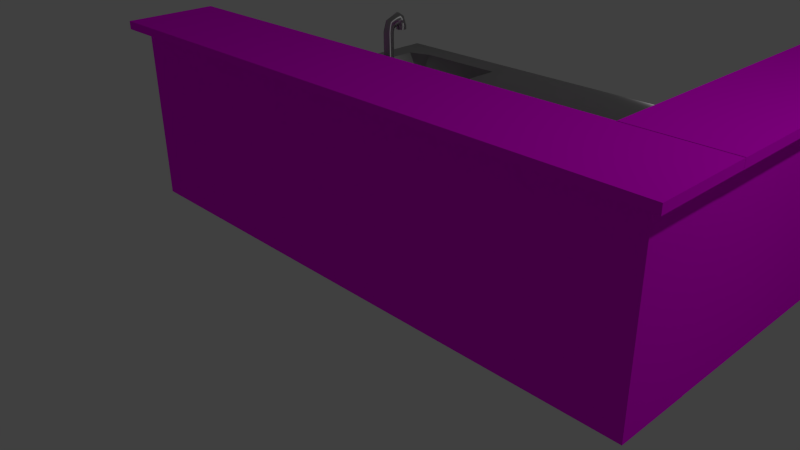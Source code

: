 # Source: counter.blend  (saved by Blender 2.72.0; exported with 4.5.12 LTS)
import bpy
from mathutils import Matrix  # noqa: F401  (used for matrix-valued properties, if any)

bpy.ops.wm.read_factory_settings(use_empty=True)
scene = bpy.context.scene
scene.name = 'Scene'

# ---- collections
col_collection_1 = bpy.data.collections.new('Collection 1'); scene.collection.children.link(col_collection_1)

# ---- images (referenced by path relative to the original .blend; pixels are not part of the script)
import os
ASSET_DIR = os.environ.get("B2B_ASSET_DIR", "")  # directory of the original .blend (textures are referenced by path, not embedded)
HERE = os.path.dirname(os.path.abspath(__file__))  # packed textures are extracted next to this script under _unpacked/

def load_image(name, relpath, width, height, colorspace="sRGB"):
    """Load a texture the original file referenced (path relative to the .blend, or extracted next to this script)."""
    p = next((c for c in (os.path.join(HERE, relpath), os.path.join(ASSET_DIR, relpath)) if relpath and os.path.exists(c)), "")
    if p:
        img = bpy.data.images.load(p, check_existing=True)
        img.name = name
    else:  # same state as the original file: an image datablock whose file is absent (Cycles renders it pink)
        img = bpy.data.images.new(name, width, height)
        img.source = "FILE"
        img.filepath = "//" + (relpath or name)
    img.colorspace_settings.name = colorspace
    return img
img_table_wood_jpg = load_image('table_wood.jpg', 'table_wood.jpg', 1024, 1024, 'sRGB')

# ---- materials (node trees are filled in below, after node groups)
mat_wood = bpy.data.materials.new('wood')
mat_wood.alpha_threshold = 0.0
mat_wood.roughness = 0.5
mat_sink = bpy.data.materials.new('sink')
mat_sink.alpha_threshold = 0.0
mat_sink.roughness = 0.5

# ---- material node trees
mat_wood.use_nodes = True; mat_wood.node_tree.nodes.clear()
_N = mat_wood.node_tree.nodes; _L = mat_wood.node_tree.links
n0 = _N.new('ShaderNodeOutputMaterial'); n0.name = 'Material Output'; n0.location = (339, 309)
n1 = _N.new('ShaderNodeTexImage'); n1.name = 'Image Texture'; n1.location = (-335, 321)
n1.width = 249
n1.image = img_table_wood_jpg
n2 = _N.new('ShaderNodeBsdfDiffuse'); n2.name = 'Diffuse BSDF'; n2.location = (139, 309)
n2.inputs[1].default_value = 1.0
_L.new(n2.outputs[0], n0.inputs[0])
_L.new(n1.outputs[0], n2.inputs[0])
n0.is_active_output = True
mat_sink.use_nodes = True; mat_sink.node_tree.nodes.clear()
_N = mat_sink.node_tree.nodes; _L = mat_sink.node_tree.links
n0 = _N.new('ShaderNodeOutputMaterial'); n0.name = 'Material Output'; n0.location = (300, 300)
n1 = _N.new('ShaderNodeBsdfAnisotropic'); n1.name = 'Anisotropic BSDF'; n1.location = (100, 300)
n1.distribution = 'GGX'
n1.inputs[0].default_value = (0.7, 0.7, 0.7, 1.0)
n1.inputs[1].default_value = 0.8944
n1.inputs[2].default_value = 0.9
_L.new(n1.outputs[0], n0.inputs[0])
n0.is_active_output = True

# ---- world
world_world = bpy.data.worlds.new('World'); scene.world = world_world
world_world.color = (0.05088, 0.05088, 0.05088)
world_world.use_sun_shadow = False
world_world.sun_shadow_jitter_overblur = 0.0
world_world.cycles.sampling_method = 'MANUAL'
world_world.cycles.sample_map_resolution = 256
world_world.light_settings.ao_factor = 0.2

# ---- cameras
cam_camera = bpy.data.cameras.new('Camera')
cam_camera.clip_end = 100.0
cam_camera.lens = 35.0
cam_camera.sensor_width = 32.0
cam_camera.sensor_height = 18.0
cam_camera.ortho_scale = 7.314
cam_camera.dof.focus_distance = 0.0

# ---- lights
light_lamp = bpy.data.lights.new('Lamp', 'POINT')
light_lamp.transmission_factor = 0.0
light_lamp.cutoff_distance = 30.0
light_lamp.energy = 100.0
light_lamp.shadow_buffer_clip_start = 1.001
light_lamp.shadow_soft_size = 0.1
light_lamp.shadow_maximum_resolution = 0.006
light_lamp.use_absolute_resolution = True
light_lamp.cycles.use_multiple_importance_sampling = False

# ---- meshes
me_cube_001 = bpy.data.meshes.new('Cube.001')
me_cube_001.from_pydata([(-7.614, -0.9121, 0.8001), (-7.769, -0.8743, 0.8354), (-7.604, -0.9106, 0.8005), (-7.75, -0.8713, 0.8362), (-7.594, -0.9094, 0.8018), (-7.73, -0.8688, 0.8387), (-7.583, -0.9084, 0.8038), (-7.709, -0.867, 0.8428), (-7.573, -0.9079, 0.8066), (-7.689, -0.8658, 0.8482), (-7.564, -0.9077, 0.8099), (-7.671, -0.8654, 0.8548), (-7.556, -0.9078, 0.8137), (-7.654, -0.8658, 0.8624), (-7.549, -0.9084, 0.8179), (-7.641, -0.8668, 0.8706), (-7.544, -0.9092, 0.8222), (-7.63, -0.8686, 0.8791), (-7.54, -0.9104, 0.8265), (-7.624, -0.871, 0.8876), (-7.539, -0.9119, 0.8306), (-7.621, -0.8739, 0.8959), (-7.539, -0.9136, 0.8345), (-7.622, -0.8772, 0.9034), (-7.542, -0.9154, 0.8378), (-7.628, -0.8809, 0.91), (-7.547, -0.9174, 0.8405), (-7.637, -0.8846, 0.9155), (-7.553, -0.9193, 0.8426), (-7.649, -0.8884, 0.9195), (-7.561, -0.9211, 0.8438), (-7.664, -0.8921, 0.922), (-7.57, -0.9228, 0.8443), (-7.682, -0.8955, 0.9228), (-7.58, -0.9243, 0.8438), (-7.702, -0.8985, 0.922), (-7.59, -0.9256, 0.8426), (-7.722, -0.9009, 0.9195), (-7.6, -0.9265, 0.8405), (-7.742, -0.9028, 0.9155), (-7.61, -0.9271, 0.8378), (-7.762, -0.9039, 0.91), (-7.62, -0.9273, 0.8345), (-7.781, -0.9043, 0.9034), (-7.628, -0.9271, 0.8306), (-7.797, -0.904, 0.8959), (-7.635, -0.9266, 0.8265), (-7.811, -0.903, 0.8876), (-7.64, -0.9257, 0.8222), (-7.821, -0.9012, 0.8791), (-7.643, -0.9245, 0.8179), (-7.828, -0.8988, 0.8706), (-7.645, -0.923, 0.8137), (-7.831, -0.8959, 0.8624), (-7.644, -0.9214, 0.8099), (-7.829, -0.8926, 0.8548), (-7.641, -0.9195, 0.8066), (-7.824, -0.8889, 0.8482), (-7.637, -0.9176, 0.8038), (-7.815, -0.8851, 0.8428), (-7.63, -0.9157, 0.8018), (-7.803, -0.8813, 0.8387), (-7.623, -0.9138, 0.8005), (-7.787, -0.8777, 0.8362), (-7.299, -0.9121, 0.8001), (-7.143, -0.8743, 0.8354), (-7.29, -0.9138, 0.8005), (-7.126, -0.8777, 0.8362), (-7.282, -0.9157, 0.8018), (-7.11, -0.8813, 0.8387), (-7.276, -0.9176, 0.8038), (-7.098, -0.8851, 0.8428), (-7.271, -0.9195, 0.8066), (-7.089, -0.8889, 0.8482), (-7.269, -0.9214, 0.8099), (-7.084, -0.8926, 0.8548), (-7.268, -0.923, 0.8137), (-7.082, -0.8959, 0.8624), (-7.27, -0.9245, 0.8179), (-7.085, -0.8988, 0.8706), (-7.273, -0.9257, 0.8222), (-7.092, -0.9012, 0.8791), (-7.278, -0.9266, 0.8265), (-7.102, -0.903, 0.8876), (-7.285, -0.9271, 0.8306), (-7.116, -0.904, 0.8959), (-7.293, -0.9273, 0.8345), (-7.132, -0.9043, 0.9034), (-7.303, -0.9271, 0.8378), (-7.151, -0.9039, 0.91), (-7.313, -0.9265, 0.8405), (-7.17, -0.9028, 0.9155), (-7.323, -0.9256, 0.8426), (-7.191, -0.9009, 0.9195), (-7.333, -0.9243, 0.8438), (-7.211, -0.8985, 0.922), (-7.343, -0.9228, 0.8443), (-7.231, -0.8955, 0.9228), (-7.352, -0.9211, 0.8438), (-7.248, -0.8921, 0.922), (-7.36, -0.9193, 0.8426), (-7.264, -0.8884, 0.9195), (-7.366, -0.9174, 0.8405), (-7.276, -0.8846, 0.9155), (-7.371, -0.9154, 0.8378), (-7.285, -0.8809, 0.91), (-7.373, -0.9136, 0.8345), (-7.291, -0.8772, 0.9034), (-7.374, -0.9119, 0.8306), (-7.292, -0.8739, 0.8959), (-7.373, -0.9104, 0.8265), (-7.289, -0.871, 0.8876), (-7.369, -0.9092, 0.8222), (-7.282, -0.8686, 0.8791), (-7.364, -0.9084, 0.8179), (-7.272, -0.8668, 0.8706), (-7.357, -0.9078, 0.8137), (-7.258, -0.8658, 0.8624), (-7.349, -0.9077, 0.8099), (-7.242, -0.8654, 0.8548), (-7.34, -0.9079, 0.8066), (-7.224, -0.8658, 0.8482), (-7.33, -0.9084, 0.8038), (-7.204, -0.867, 0.8428), (-7.319, -0.9094, 0.8018), (-7.183, -0.8688, 0.8387), (-7.309, -0.9106, 0.8005), (-7.163, -0.8713, 0.8362), (-7.466, -0.8879, 0.8161), (-7.466, -0.8879, 0.9407), (-7.443, -0.8884, 0.8161), (-7.443, -0.8884, 0.9407), (-7.421, -0.8897, 0.8161), (-7.421, -0.8897, 0.9407), (-7.401, -0.8919, 0.8161), (-7.401, -0.8919, 0.9407), (-7.383, -0.8949, 0.8161), (-7.383, -0.8949, 0.9407), (-7.369, -0.8985, 0.8161), (-7.369, -0.8985, 0.9407), (-7.358, -0.9026, 0.8161), (-7.358, -0.9026, 0.9407), (-7.351, -0.9071, 0.8161), (-7.351, -0.9071, 0.9407), (-7.349, -0.9118, 0.8161), (-7.349, -0.9118, 0.9407), (-7.351, -0.9164, 0.8161), (-7.351, -0.9164, 0.9407), (-7.358, -0.9209, 0.8161), (-7.358, -0.9209, 0.9407), (-7.369, -0.925, 0.8161), (-7.369, -0.925, 0.9407), (-7.383, -0.9286, 0.8161), (-7.383, -0.9286, 0.9407), (-7.401, -0.9316, 0.8161), (-7.401, -0.9316, 0.9407), (-7.421, -0.9338, 0.8161), (-7.421, -0.9338, 0.9407), (-7.443, -0.9352, 0.8161), (-7.443, -0.9352, 0.9407), (-7.466, -0.9356, 0.8161), (-7.466, -0.9356, 0.9407), (-7.489, -0.9352, 0.8161), (-7.489, -0.9352, 0.9407), (-7.511, -0.9338, 0.8161), (-7.511, -0.9338, 0.9407), (-7.531, -0.9316, 0.8161), (-7.531, -0.9316, 0.9407), (-7.549, -0.9286, 0.8161), (-7.549, -0.9286, 0.9407), (-7.563, -0.925, 0.8161), (-7.563, -0.925, 0.9407), (-7.574, -0.9209, 0.8161), (-7.574, -0.9209, 0.9407), (-7.581, -0.9164, 0.8161), (-7.581, -0.9164, 0.9407), (-7.583, -0.9118, 0.8161), (-7.583, -0.9118, 0.9407), (-7.581, -0.9071, 0.8161), (-7.581, -0.9071, 0.9407), (-7.574, -0.9026, 0.8161), (-7.574, -0.9026, 0.9407), (-7.563, -0.8985, 0.8161), (-7.563, -0.8985, 0.9407), (-7.549, -0.8949, 0.8161), (-7.549, -0.8949, 0.9407), (-7.531, -0.8919, 0.8161), (-7.531, -0.8919, 0.9407), (-7.511, -0.8897, 0.8161), (-7.511, -0.8897, 0.9407), (-7.489, -0.8884, 0.8161), (-7.489, -0.8884, 0.9407), (-7.466, -0.8879, 1.272), (-7.443, -0.8884, 1.272), (-7.421, -0.8897, 1.272), (-7.401, -0.8919, 1.272), (-7.383, -0.8949, 1.272), (-7.369, -0.8985, 1.272), (-7.358, -0.9026, 1.272), (-7.351, -0.9071, 1.272), (-7.349, -0.9118, 1.272), (-7.351, -0.9164, 1.272), (-7.358, -0.9209, 1.272), (-7.369, -0.925, 1.272), (-7.383, -0.9286, 1.272), (-7.401, -0.9316, 1.272), (-7.421, -0.9338, 1.272), (-7.443, -0.9352, 1.272), (-7.466, -0.9356, 1.272), (-7.489, -0.9352, 1.272), (-7.511, -0.9338, 1.272), (-7.531, -0.9316, 1.272), (-7.549, -0.9286, 1.272), (-7.563, -0.925, 1.272), (-7.574, -0.9209, 1.272), (-7.581, -0.9164, 1.272), (-7.583, -0.9118, 1.272), (-7.581, -0.9071, 1.272), (-7.574, -0.9026, 1.272), (-7.563, -0.8985, 1.272), (-7.549, -0.8949, 1.272), (-7.531, -0.8919, 1.272), (-7.511, -0.8897, 1.272), (-7.489, -0.8884, 1.272), (-7.466, -0.8842, 1.296), (-7.443, -0.8845, 1.297), (-7.421, -0.8855, 1.299), (-7.401, -0.887, 1.303), (-7.383, -0.8891, 1.309), (-7.369, -0.8916, 1.316), (-7.358, -0.8944, 1.323), (-7.351, -0.8975, 1.332), (-7.349, -0.9007, 1.341), (-7.351, -0.904, 1.349), (-7.358, -0.9071, 1.358), (-7.369, -0.9099, 1.366), (-7.383, -0.9124, 1.372), (-7.401, -0.9145, 1.378), (-7.421, -0.916, 1.382), (-7.443, -0.9169, 1.385), (-7.466, -0.9172, 1.386), (-7.489, -0.9169, 1.385), (-7.511, -0.916, 1.382), (-7.531, -0.9145, 1.378), (-7.549, -0.9124, 1.372), (-7.563, -0.9099, 1.366), (-7.574, -0.9071, 1.358), (-7.581, -0.904, 1.349), (-7.583, -0.9007, 1.341), (-7.581, -0.8975, 1.332), (-7.574, -0.8944, 1.323), (-7.563, -0.8916, 1.316), (-7.549, -0.8891, 1.309), (-7.531, -0.887, 1.303), (-7.511, -0.8855, 1.299), (-7.489, -0.8845, 1.297), (-7.466, -0.8567, 1.317), (-7.443, -0.8566, 1.318), (-7.421, -0.8565, 1.321), (-7.401, -0.8563, 1.327), (-7.383, -0.856, 1.335), (-7.369, -0.8557, 1.344), (-7.358, -0.8553, 1.355), (-7.351, -0.8549, 1.367), (-7.349, -0.8545, 1.379), (-7.351, -0.8541, 1.391), (-7.358, -0.8537, 1.402), (-7.369, -0.8533, 1.413), (-7.383, -0.853, 1.423), (-7.401, -0.8527, 1.43), (-7.421, -0.8525, 1.436), (-7.443, -0.8524, 1.44), (-7.466, -0.8523, 1.441), (-7.489, -0.8524, 1.44), (-7.511, -0.8525, 1.436), (-7.531, -0.8527, 1.43), (-7.549, -0.853, 1.423), (-7.563, -0.8533, 1.413), (-7.574, -0.8537, 1.402), (-7.581, -0.8541, 1.391), (-7.583, -0.8545, 1.379), (-7.581, -0.8549, 1.367), (-7.574, -0.8553, 1.355), (-7.563, -0.8557, 1.344), (-7.549, -0.856, 1.335), (-7.531, -0.8563, 1.327), (-7.511, -0.8565, 1.321), (-7.489, -0.8566, 1.318), (-7.466, -0.856, 1.312), (-7.443, -0.8557, 1.313), (-7.421, -0.8547, 1.316), (-7.401, -0.8533, 1.32), (-7.383, -0.8513, 1.326), (-7.369, -0.8488, 1.333), (-7.358, -0.8461, 1.341), (-7.351, -0.8431, 1.35), (-7.349, -0.8399, 1.359), (-7.351, -0.8368, 1.368), (-7.358, -0.8338, 1.376), (-7.369, -0.831, 1.384), (-7.383, -0.8286, 1.391), (-7.401, -0.8266, 1.397), (-7.421, -0.8251, 1.401), (-7.443, -0.8242, 1.404), (-7.466, -0.8239, 1.405), (-7.489, -0.8242, 1.404), (-7.511, -0.8251, 1.401), (-7.531, -0.8266, 1.397), (-7.549, -0.8286, 1.391), (-7.563, -0.831, 1.384), (-7.574, -0.8338, 1.376), (-7.581, -0.8368, 1.368), (-7.583, -0.8399, 1.359), (-7.581, -0.8431, 1.35), (-7.574, -0.8461, 1.341), (-7.563, -0.8488, 1.333), (-7.549, -0.8513, 1.326), (-7.531, -0.8533, 1.32), (-7.511, -0.8547, 1.316), (-7.489, -0.8557, 1.313), (-7.466, -0.8547, 1.293), (-7.443, -0.8542, 1.293), (-7.421, -0.8529, 1.294), (-7.401, -0.8507, 1.294), (-7.383, -0.8477, 1.295), (-7.369, -0.8441, 1.295), (-7.358, -0.84, 1.296), (-7.351, -0.8356, 1.297), (-7.349, -0.8309, 1.298), (-7.351, -0.8263, 1.299), (-7.358, -0.8218, 1.3), (-7.369, -0.8177, 1.301), (-7.383, -0.8141, 1.301), (-7.401, -0.8111, 1.302), (-7.421, -0.8089, 1.302), (-7.443, -0.8076, 1.303), (-7.466, -0.8071, 1.303), (-7.489, -0.8076, 1.303), (-7.511, -0.8089, 1.302), (-7.531, -0.8111, 1.302), (-7.549, -0.8141, 1.301), (-7.563, -0.8177, 1.301), (-7.574, -0.8218, 1.3), (-7.581, -0.8263, 1.299), (-7.583, -0.8309, 1.298), (-7.581, -0.8356, 1.297), (-7.574, -0.84, 1.296), (-7.563, -0.8441, 1.295), (-7.549, -0.8477, 1.295), (-7.531, -0.8507, 1.294), (-7.511, -0.8529, 1.294), (-7.489, -0.8542, 1.293), (-7.466, -0.8548, 1.273), (-7.443, -0.8543, 1.273), (-7.421, -0.853, 1.273), (-7.401, -0.8508, 1.273), (-7.383, -0.8478, 1.273), (-7.369, -0.8442, 1.273), (-7.358, -0.84, 1.273), (-7.351, -0.8356, 1.273), (-7.349, -0.8309, 1.272), (-7.351, -0.8263, 1.272), (-7.358, -0.8218, 1.272), (-7.369, -0.8177, 1.272), (-7.383, -0.814, 1.272), (-7.401, -0.8111, 1.272), (-7.421, -0.8089, 1.272), (-7.443, -0.8075, 1.272), (-7.466, -0.8071, 1.272), (-7.489, -0.8075, 1.272), (-7.511, -0.8089, 1.272), (-7.531, -0.8111, 1.272), (-7.549, -0.814, 1.272), (-7.563, -0.8177, 1.272), (-7.574, -0.8218, 1.272), (-7.581, -0.8263, 1.272), (-7.583, -0.8309, 1.272), (-7.581, -0.8356, 1.273), (-7.574, -0.84, 1.273), (-7.563, -0.8442, 1.273), (-7.549, -0.8478, 1.273), (-7.531, -0.8508, 1.273), (-7.511, -0.853, 1.273), (-7.489, -0.8543, 1.273), (-9.259, -0.9969, 0.8147), (-0.8644, -0.9969, 0.8147), (-9.259, -0.3692, 0.8147), (-0.8644, -0.3692, 0.8147), (-9.259, -0.6831, 0.8147), (-5.062, -0.9969, 0.8147), (-0.8644, -0.6831, 0.8147), (-5.062, -0.3692, 0.8147), (-5.062, -0.6831, 0.8147), (-9.259, -0.84, 0.8147), (-2.963, -0.9969, 0.8147), (-0.8644, -0.5261, 0.8147), (-7.16, -0.3692, 0.8147), (-9.259, -0.5261, 0.8147), (-7.16, -0.9969, 0.8147), (-0.8644, -0.84, 0.8147), (-2.963, -0.3692, 0.8147), (-5.062, -0.5261, 0.8147), (-5.062, -0.84, 0.8147), (-7.006, -0.6831, 0.5378), (-2.963, -0.6831, 0.8147), (-2.963, -0.5261, 0.8147), (-7.006, -0.5131, 0.5378), (-7.006, -0.853, 0.5378), (-2.963, -0.84, 0.8147), (-9.259, -0.9184, 0.8147), (-1.914, -0.9969, 0.8147), (-0.8644, -0.4477, 0.8147), (-8.21, -0.3692, 0.8147), (-9.259, -0.6046, 0.8147), (-6.111, -0.9969, 0.8147), (-0.8644, -0.7615, 0.8147), (-4.012, -0.3692, 0.8147), (-5.062, -0.4477, 0.8147), (-5.062, -0.7615, 0.8147), (-8.451, -0.6831, 0.5378), (-4.012, -0.6831, 0.8147), (-9.259, -0.7615, 0.8147), (-4.012, -0.9969, 0.8147), (-0.8644, -0.6046, 0.8147), (-6.111, -0.3692, 0.8147), (-9.259, -0.4477, 0.8147), (-8.21, -0.9969, 0.8147), (-0.8644, -0.9184, 0.8147), (-1.914, -0.3692, 0.8147), (-5.062, -0.6046, 0.8147), (-5.062, -0.9184, 0.8147), (-6.111, -0.6831, 0.8147), (-1.914, -0.6831, 0.8147), (-2.963, -0.4477, 0.8147), (-2.963, -0.6046, 0.8147), (-4.012, -0.5261, 0.8147), (-1.914, -0.5261, 0.8147), (-7.16, -0.4477, 0.8147), (-7.006, -0.5981, 0.5378), (-8.451, -0.5131, 0.5378), (-6.111, -0.5261, 0.8147), (-7.006, -0.7681, 0.5378), (-7.16, -0.9184, 0.8147), (-8.451, -0.853, 0.5378), (-6.111, -0.84, 0.8147), (-2.963, -0.7615, 0.8147), (-2.963, -0.9184, 0.8147), (-4.012, -0.84, 0.8147), (-1.914, -0.84, 0.8147), (-1.914, -0.4477, 0.8147), (-6.111, -0.4477, 0.8147), (-6.111, -0.7615, 0.8147), (-1.914, -0.7615, 0.8147), (-4.012, -0.4477, 0.8147), (-4.012, -0.6046, 0.8147), (-1.914, -0.6046, 0.8147), (-8.21, -0.4477, 0.8147), (-8.451, -0.5981, 0.5378), (-6.111, -0.6046, 0.8147), (-8.451, -0.7681, 0.5378), (-8.21, -0.9184, 0.8147), (-6.111, -0.9184, 0.8147), (-4.012, -0.7615, 0.8147), (-4.012, -0.9184, 0.8147), (-1.914, -0.9184, 0.8147), (-9.259, -0.9577, 0.8147), (-1.389, -0.9969, 0.8147), (-0.8644, -0.4085, 0.8147), (-8.734, -0.3692, 0.8147), (-9.259, -0.6438, 0.8147), (-5.586, -0.9969, 0.8147), (-0.8644, -0.7223, 0.8147), (-4.537, -0.3692, 0.8147), (-5.062, -0.4085, 0.8147), (-5.062, -0.7223, 0.8147), (-8.734, -0.6831, 0.8147), (-4.537, -0.6831, 0.8147), (-9.259, -0.8007, 0.8147), (-3.488, -0.9969, 0.8147), (-0.8644, -0.5654, 0.8147), (-6.636, -0.3692, 0.8147), (-9.259, -0.4869, 0.8147), (-7.685, -0.9969, 0.8147), (-0.8644, -0.8792, 0.8147), (-2.438, -0.3692, 0.8147), (-5.062, -0.5654, 0.8147), (-5.062, -0.8792, 0.8147), (-6.396, -0.6831, 0.5378), (-2.438, -0.6831, 0.8147), (-2.963, -0.4085, 0.8147), (-2.963, -0.5654, 0.8147), (-4.537, -0.5261, 0.8147), (-2.438, -0.5261, 0.8147), (-7.16, -0.4085, 0.8147), (-7.006, -0.5556, 0.5378), (-8.734, -0.5261, 0.8147), (-6.396, -0.5131, 0.5378), (-7.006, -0.7256, 0.5378), (-7.16, -0.8792, 0.8147), (-8.734, -0.84, 0.8147), (-6.396, -0.853, 0.5378), (-2.963, -0.7223, 0.8147), (-2.963, -0.8792, 0.8147), (-4.537, -0.84, 0.8147), (-2.438, -0.84, 0.8147), (-9.259, -0.8792, 0.8147), (-2.438, -0.9969, 0.8147), (-0.8644, -0.4869, 0.8147), (-7.685, -0.3692, 0.8147), (-9.259, -0.5654, 0.8147), (-6.636, -0.9969, 0.8147), (-0.8644, -0.8007, 0.8147), (-3.488, -0.3692, 0.8147), (-5.062, -0.4869, 0.8147), (-5.062, -0.8007, 0.8147), (-7.839, -0.6831, 0.5378), (-3.488, -0.6831, 0.8147), (-9.259, -0.7223, 0.8147), (-4.537, -0.9969, 0.8147), (-0.8644, -0.6438, 0.8147), (-5.586, -0.3692, 0.8147), (-9.259, -0.4085, 0.8147), (-8.734, -0.9969, 0.8147), (-0.8644, -0.9577, 0.8147), (-1.389, -0.3692, 0.8147), (-5.062, -0.6438, 0.8147), (-5.062, -0.9577, 0.8147), (-5.586, -0.6831, 0.8147), (-1.389, -0.6831, 0.8147), (-2.963, -0.4869, 0.8147), (-2.963, -0.6438, 0.8147), (-3.488, -0.5261, 0.8147), (-1.389, -0.5261, 0.8147), (-7.16, -0.4869, 0.8147), (-7.006, -0.6406, 0.5378), (-7.839, -0.5131, 0.5378), (-5.586, -0.5261, 0.8147), (-7.006, -0.8105, 0.5378), (-7.16, -0.9577, 0.8147), (-7.839, -0.853, 0.5378), (-5.586, -0.84, 0.8147), (-2.963, -0.8007, 0.8147), (-2.963, -0.9577, 0.8147), (-3.488, -0.84, 0.8147), (-1.389, -0.84, 0.8147), (-1.914, -0.4085, 0.8147), (-1.914, -0.4869, 0.8147), (-2.438, -0.4477, 0.8147), (-1.389, -0.4477, 0.8147), (-6.111, -0.4085, 0.8147), (-6.111, -0.4869, 0.8147), (-6.636, -0.4477, 0.8147), (-5.586, -0.4477, 0.8147), (-6.111, -0.7223, 0.8147), (-6.111, -0.8007, 0.8147), (-6.396, -0.7681, 0.5378), (-5.586, -0.7615, 0.8147), (-1.914, -0.7223, 0.8147), (-1.914, -0.8007, 0.8147), (-2.438, -0.7615, 0.8147), (-1.389, -0.7615, 0.8147), (-4.012, -0.4085, 0.8147), (-4.012, -0.4869, 0.8147), (-4.537, -0.4477, 0.8147), (-3.488, -0.4477, 0.8147), (-4.012, -0.5654, 0.8147), (-4.012, -0.6438, 0.8147), (-4.537, -0.6046, 0.8147), (-3.488, -0.6046, 0.8147), (-1.914, -0.5654, 0.8147), (-1.914, -0.6438, 0.8147), (-2.438, -0.6046, 0.8147), (-1.389, -0.6046, 0.8147), (-8.21, -0.4085, 0.8147), (-8.21, -0.4869, 0.8147), (-8.734, -0.4477, 0.8147), (-7.685, -0.4477, 0.8147), (-8.451, -0.5556, 0.5378), (-8.451, -0.6406, 0.5378), (-8.734, -0.6046, 0.8147), (-7.839, -0.5981, 0.5378), (-6.111, -0.5654, 0.8147), (-6.111, -0.6438, 0.8147), (-6.396, -0.5981, 0.5378), (-5.586, -0.6046, 0.8147), (-8.451, -0.7256, 0.5378), (-8.451, -0.8105, 0.5378), (-8.734, -0.7615, 0.8147), (-7.839, -0.7681, 0.5378), (-8.21, -0.8792, 0.8147), (-8.21, -0.9577, 0.8147), (-8.734, -0.9184, 0.8147), (-7.685, -0.9184, 0.8147), (-6.111, -0.8792, 0.8147), (-6.111, -0.9577, 0.8147), (-6.636, -0.9184, 0.8147), (-5.586, -0.9184, 0.8147), (-4.012, -0.7223, 0.8147), (-4.012, -0.8007, 0.8147), (-4.537, -0.7615, 0.8147), (-3.488, -0.7615, 0.8147), (-4.012, -0.8792, 0.8147), (-4.012, -0.9577, 0.8147), (-4.537, -0.9184, 0.8147), (-3.488, -0.9184, 0.8147), (-1.914, -0.8792, 0.8147), (-1.914, -0.9577, 0.8147), (-2.438, -0.9184, 0.8147), (-1.389, -0.9184, 0.8147), (-1.389, -0.4085, 0.8147), (-5.586, -0.4085, 0.8147), (-5.586, -0.7223, 0.8147), (-1.389, -0.7223, 0.8147), (-3.488, -0.4085, 0.8147), (-3.488, -0.5654, 0.8147), (-1.389, -0.5654, 0.8147), (-7.685, -0.4085, 0.8147), (-7.839, -0.5556, 0.5378), (-5.586, -0.5654, 0.8147), (-7.839, -0.7256, 0.5378), (-7.685, -0.8792, 0.8147), (-5.586, -0.8792, 0.8147), (-3.488, -0.7223, 0.8147), (-3.488, -0.8792, 0.8147), (-1.389, -0.8792, 0.8147), (-2.438, -0.4085, 0.8147), (-2.438, -0.4869, 0.8147), (-1.389, -0.4869, 0.8147), (-6.636, -0.4085, 0.8147), (-6.636, -0.4869, 0.8147), (-5.586, -0.4869, 0.8147), (-6.396, -0.7256, 0.5378), (-6.396, -0.8105, 0.5378), (-5.586, -0.8007, 0.8147), (-2.438, -0.7223, 0.8147), (-2.438, -0.8007, 0.8147), (-1.389, -0.8007, 0.8147), (-4.537, -0.4085, 0.8147), (-4.537, -0.4869, 0.8147), (-3.488, -0.4869, 0.8147), (-4.537, -0.5654, 0.8147), (-4.537, -0.6438, 0.8147), (-3.488, -0.6438, 0.8147), (-2.438, -0.5654, 0.8147), (-2.438, -0.6438, 0.8147), (-1.389, -0.6438, 0.8147), (-8.734, -0.4085, 0.8147), (-8.734, -0.4869, 0.8147), (-7.685, -0.4869, 0.8147), (-8.734, -0.5654, 0.8147), (-8.734, -0.6438, 0.8147), (-7.839, -0.6406, 0.5378), (-6.396, -0.5556, 0.5378), (-6.396, -0.6406, 0.5378), (-5.586, -0.6438, 0.8147), (-8.734, -0.7223, 0.8147), (-8.734, -0.8007, 0.8147), (-7.839, -0.8105, 0.5378), (-8.734, -0.8792, 0.8147), (-8.734, -0.9577, 0.8147), (-7.685, -0.9577, 0.8147), (-6.636, -0.8792, 0.8147), (-6.636, -0.9577, 0.8147), (-5.586, -0.9577, 0.8147), (-4.537, -0.7223, 0.8147), (-4.537, -0.8007, 0.8147), (-3.488, -0.8007, 0.8147), (-4.537, -0.8792, 0.8147), (-4.537, -0.9577, 0.8147), (-3.488, -0.9577, 0.8147), (-2.438, -0.8792, 0.8147), (-2.438, -0.9577, 0.8147), (-1.389, -0.9577, 0.8147), (1.352, -1.464, 0.9778), (-14.69, -1.464, 0.9778), (-14.69, -0.9542, 0.9778), (1.352, -0.9542, 0.9778), (1.352, -1.464, 1.069), (-14.69, -1.464, 1.069), (-14.69, -0.9542, 1.069), (1.352, -0.9542, 1.069), (-1.14, -0.9576, 0.9778), (-1.14, 1.008, 0.9778), (1.357, 1.008, 0.9778), (1.357, -0.9576, 0.9778), (-1.14, -0.9576, 1.069), (-1.14, 1.008, 1.069), (1.357, 1.008, 1.069), (1.357, -0.9576, 1.069), (1.005, -1.392, -1.0), (-14.29, -1.392, -1.0), (-14.29, -0.9844, -1.0), (1.005, -0.9844, -1.0), (1.005, -1.392, 1.0), (-14.29, -1.392, 1.0), (-14.29, -0.9844, 1.0), (1.005, -0.9844, 1.0), (-1.0, -1.0, -1.0), (-1.0, 1.0, -1.0), (1.0, 1.0, -1.0), (1.0, -1.0, -1.0), (-1.0, -1.0, 1.0), (-1.0, 1.0, 1.0), (1.0, 1.0, 1.0), (1.0, -1.0, 1.0)], [], [(0, 1, 3, 2), (2, 3, 5, 4), (4, 5, 7, 6), (6, 7, 9, 8), (8, 9, 11, 10), (10, 11, 13, 12), (12, 13, 15, 14), (14, 15, 17, 16), (16, 17, 19, 18), (18, 19, 21, 20), (20, 21, 23, 22), (22, 23, 25, 24), (24, 25, 27, 26), (26, 27, 29, 28), (28, 29, 31, 30), (30, 31, 33, 32), (32, 33, 35, 34), (34, 35, 37, 36), (36, 37, 39, 38), (38, 39, 41, 40), (40, 41, 43, 42), (42, 43, 45, 44), (44, 45, 47, 46), (46, 47, 49, 48), (48, 49, 51, 50), (50, 51, 53, 52), (52, 53, 55, 54), (54, 55, 57, 56), (56, 57, 59, 58), (58, 59, 61, 60), (3, 1, 63, 61, 59, 57, 55, 53, 51, 49, 47, 45, 43, 41, 39, 37, 35, 33, 31, 29, 27, 25, 23, 21, 19, 17, 15, 13, 11, 9, 7, 5), (62, 63, 1, 0), (60, 61, 63, 62), (64, 65, 67, 66), (66, 67, 69, 68), (68, 69, 71, 70), (70, 71, 73, 72), (72, 73, 75, 74), (74, 75, 77, 76), (76, 77, 79, 78), (78, 79, 81, 80), (80, 81, 83, 82), (82, 83, 85, 84), (84, 85, 87, 86), (86, 87, 89, 88), (88, 89, 91, 90), (90, 91, 93, 92), (92, 93, 95, 94), (94, 95, 97, 96), (96, 97, 99, 98), (98, 99, 101, 100), (100, 101, 103, 102), (102, 103, 105, 104), (104, 105, 107, 106), (106, 107, 109, 108), (108, 109, 111, 110), (110, 111, 113, 112), (112, 113, 115, 114), (114, 115, 117, 116), (116, 117, 119, 118), (118, 119, 121, 120), (120, 121, 123, 122), (122, 123, 125, 124), (67, 65, 127, 125, 123, 121, 119, 117, 115, 113, 111, 109, 107, 105, 103, 101, 99, 97, 95, 93, 91, 89, 87, 85, 83, 81, 79, 77, 75, 73, 71, 69), (126, 127, 65, 64), (124, 125, 127, 126), (128, 129, 131, 130), (130, 131, 133, 132), (132, 133, 135, 134), (134, 135, 137, 136), (136, 137, 139, 138), (138, 139, 141, 140), (140, 141, 143, 142), (142, 143, 145, 144), (144, 145, 147, 146), (146, 147, 149, 148), (148, 149, 151, 150), (150, 151, 153, 152), (152, 153, 155, 154), (154, 155, 157, 156), (156, 157, 159, 158), (158, 159, 161, 160), (160, 161, 163, 162), (162, 163, 165, 164), (164, 165, 167, 166), (166, 167, 169, 168), (168, 169, 171, 170), (170, 171, 173, 172), (172, 173, 175, 174), (174, 175, 177, 176), (176, 177, 179, 178), (178, 179, 181, 180), (180, 181, 183, 182), (182, 183, 185, 184), (184, 185, 187, 186), (186, 187, 189, 188), (167, 165, 210, 211), (190, 191, 129, 128), (188, 189, 191, 190), (189, 187, 221, 222), (131, 129, 192, 193), (145, 143, 199, 200), (173, 171, 213, 214), (151, 149, 202, 203), (179, 177, 216, 217), (135, 133, 194, 195), (157, 155, 205, 206), (185, 183, 219, 220), (163, 161, 208, 209), (141, 139, 197, 198), (191, 189, 222, 223), (169, 167, 211, 212), (147, 145, 200, 201), (175, 173, 214, 215), (153, 151, 203, 204), (181, 179, 217, 218), (137, 135, 195, 196), (159, 157, 206, 207), (187, 185, 220, 221), (165, 163, 209, 210), (143, 141, 198, 199), (129, 191, 223, 192), (171, 169, 212, 213), (149, 147, 201, 202), (177, 175, 215, 216), (133, 131, 193, 194), (155, 153, 204, 205), (183, 181, 218, 219), (139, 137, 196, 197), (161, 159, 207, 208), (219, 218, 250, 251), (197, 196, 228, 229), (208, 207, 239, 240), (217, 216, 248, 249), (195, 194, 226, 227), (206, 205, 237, 238), (215, 214, 246, 247), (193, 192, 224, 225), (204, 203, 235, 236), (192, 223, 255, 224), (213, 212, 244, 245), (202, 201, 233, 234), (222, 221, 253, 254), (211, 210, 242, 243), (200, 199, 231, 232), (220, 219, 251, 252), (209, 208, 240, 241), (198, 197, 229, 230), (218, 217, 249, 250), (196, 195, 227, 228), (207, 206, 238, 239), (216, 215, 247, 248), (194, 193, 225, 226), (205, 204, 236, 237), (214, 213, 245, 246), (203, 202, 234, 235), (223, 222, 254, 255), (212, 211, 243, 244), (201, 200, 232, 233), (221, 220, 252, 253), (210, 209, 241, 242), (199, 198, 230, 231), (253, 252, 284, 285), (242, 241, 273, 274), (231, 230, 262, 263), (251, 250, 282, 283), (229, 228, 260, 261), (240, 239, 271, 272), (249, 248, 280, 281), (227, 226, 258, 259), (238, 237, 269, 270), (247, 246, 278, 279), (225, 224, 256, 257), (236, 235, 267, 268), (224, 255, 287, 256), (245, 244, 276, 277), (234, 233, 265, 266), (254, 253, 285, 286), (243, 242, 274, 275), (232, 231, 263, 264), (252, 251, 283, 284), (241, 240, 272, 273), (230, 229, 261, 262), (250, 249, 281, 282), (228, 227, 259, 260), (239, 238, 270, 271), (248, 247, 279, 280), (226, 225, 257, 258), (237, 236, 268, 269), (246, 245, 277, 278), (235, 234, 266, 267), (255, 254, 286, 287), (244, 243, 275, 276), (233, 232, 264, 265), (287, 286, 318, 319), (276, 275, 307, 308), (265, 264, 296, 297), (285, 284, 316, 317), (274, 273, 305, 306), (263, 262, 294, 295), (283, 282, 314, 315), (261, 260, 292, 293), (272, 271, 303, 304), (281, 280, 312, 313), (259, 258, 290, 291), (270, 269, 301, 302), (279, 278, 310, 311), (257, 256, 288, 289), (268, 267, 299, 300), (256, 287, 319, 288), (277, 276, 308, 309), (266, 265, 297, 298), (286, 285, 317, 318), (275, 274, 306, 307), (264, 263, 295, 296), (284, 283, 315, 316), (273, 272, 304, 305), (262, 261, 293, 294), (282, 281, 313, 314), (260, 259, 291, 292), (271, 270, 302, 303), (280, 279, 311, 312), (258, 257, 289, 290), (269, 268, 300, 301), (278, 277, 309, 310), (267, 266, 298, 299), (310, 309, 341, 342), (299, 298, 330, 331), (319, 318, 350, 351), (308, 307, 339, 340), (297, 296, 328, 329), (317, 316, 348, 349), (306, 305, 337, 338), (295, 294, 326, 327), (315, 314, 346, 347), (293, 292, 324, 325), (304, 303, 335, 336), (313, 312, 344, 345), (291, 290, 322, 323), (302, 301, 333, 334), (311, 310, 342, 343), (289, 288, 320, 321), (300, 299, 331, 332), (288, 319, 351, 320), (309, 308, 340, 341), (298, 297, 329, 330), (318, 317, 349, 350), (307, 306, 338, 339), (296, 295, 327, 328), (316, 315, 347, 348), (305, 304, 336, 337), (294, 293, 325, 326), (314, 313, 345, 346), (292, 291, 323, 324), (303, 302, 334, 335), (312, 311, 343, 344), (290, 289, 321, 322), (301, 300, 332, 333), (344, 343, 375, 376), (322, 321, 353, 354), (333, 332, 364, 365), (342, 341, 373, 374), (331, 330, 362, 363), (351, 350, 382, 383), (340, 339, 371, 372), (329, 328, 360, 361), (349, 348, 380, 381), (338, 337, 369, 370), (327, 326, 358, 359), (347, 346, 378, 379), (325, 324, 356, 357), (336, 335, 367, 368), (345, 344, 376, 377), (323, 322, 354, 355), (334, 333, 365, 366), (343, 342, 374, 375), (321, 320, 352, 353), (332, 331, 363, 364), (320, 351, 383, 352), (341, 340, 372, 373), (330, 329, 361, 362), (350, 349, 381, 382), (339, 338, 370, 371), (328, 327, 359, 360), (348, 347, 379, 380), (337, 336, 368, 369), (326, 325, 357, 358), (346, 345, 377, 378), (324, 323, 355, 356), (335, 334, 366, 367), (609, 467, 387, 524), (610, 473, 391, 520), (611, 474, 392, 527), (612, 471, 390, 528), (613, 489, 400, 512), (614, 490, 405, 531), (615, 479, 395, 532), (616, 493, 396, 508), (617, 494, 406, 535), (618, 485, 401, 536), (619, 497, 403, 515), (620, 498, 407, 539), (621, 486, 402, 540), (622, 501, 404, 516), (623, 502, 408, 543), (624, 483, 399, 544), (625, 545, 428, 484), (626, 546, 449, 547), (627, 507, 411, 548), (628, 549, 424, 480), (629, 550, 450, 551), (630, 513, 417, 552), (631, 553, 431, 487), (632, 554, 451, 555), (633, 514, 418, 556), (634, 557, 432, 488), (635, 558, 452, 559), (636, 511, 415, 560), (637, 561, 416, 472), (638, 562, 453, 563), (639, 529, 433, 564), (640, 565, 435, 491), (641, 566, 454, 567), (642, 530, 434, 568), (643, 569, 436, 492), (644, 570, 455, 571), (645, 519, 423, 572), (646, 573, 412, 468), (647, 574, 456, 575), (648, 533, 437, 576), (649, 577, 439, 495), (650, 578, 457, 579), (651, 534, 438, 580), (652, 581, 440, 496), (653, 582, 458, 583), (654, 525, 429, 584), (655, 585, 419, 475), (656, 586, 459, 587), (657, 537, 441, 588), (658, 589, 443, 499), (659, 590, 460, 591), (660, 538, 442, 592), (661, 593, 444, 500), (662, 594, 461, 595), (663, 526, 430, 596), (664, 597, 420, 476), (665, 598, 462, 599), (666, 541, 445, 600), (667, 601, 447, 503), (668, 602, 463, 603), (669, 542, 446, 604), (670, 605, 448, 504), (671, 606, 464, 607), (672, 523, 427, 608), (545, 609, 524, 428), (449, 548, 609, 545), (548, 411, 467, 609), (549, 610, 520, 424), (450, 552, 610, 549), (552, 417, 473, 610), (553, 611, 527, 431), (451, 556, 611, 553), (556, 418, 474, 611), (557, 612, 528, 432), (452, 560, 612, 557), (560, 415, 471, 612), (561, 613, 512, 416), (453, 564, 613, 561), (564, 433, 489, 613), (565, 614, 531, 435), (454, 568, 614, 565), (568, 434, 490, 614), (569, 615, 532, 436), (455, 572, 615, 569), (572, 423, 479, 615), (573, 616, 508, 412), (456, 576, 616, 573), (576, 437, 493, 616), (577, 617, 535, 439), (457, 580, 617, 577), (580, 438, 494, 617), (581, 618, 536, 440), (458, 584, 618, 581), (584, 429, 485, 618), (585, 619, 515, 419), (459, 588, 619, 585), (588, 441, 497, 619), (589, 620, 539, 443), (460, 592, 620, 589), (592, 442, 498, 620), (593, 621, 540, 444), (461, 596, 621, 593), (596, 430, 486, 621), (597, 622, 516, 420), (462, 600, 622, 597), (600, 445, 501, 622), (601, 623, 543, 447), (463, 604, 623, 601), (604, 446, 502, 623), (605, 624, 544, 448), (464, 608, 624, 605), (608, 427, 483, 624), (489, 625, 484, 400), (433, 547, 625, 489), (547, 449, 545, 625), (529, 626, 547, 433), (405, 492, 626, 529), (492, 436, 546, 626), (546, 627, 548, 449), (436, 532, 627, 546), (532, 395, 507, 627), (493, 628, 480, 396), (437, 551, 628, 493), (551, 450, 549, 628), (533, 629, 551, 437), (406, 496, 629, 533), (496, 440, 550, 629), (550, 630, 552, 450), (440, 536, 630, 550), (536, 401, 513, 630), (497, 631, 487, 403), (441, 555, 631, 497), (555, 451, 553, 631), (537, 632, 555, 441), (407, 500, 632, 537), (500, 444, 554, 632), (554, 633, 556, 451), (444, 540, 633, 554), (540, 402, 514, 633), (501, 634, 488, 404), (445, 559, 634, 501), (559, 452, 557, 634), (541, 635, 559, 445), (408, 504, 635, 541), (504, 448, 558, 635), (558, 636, 560, 452), (448, 544, 636, 558), (544, 399, 511, 636), (473, 637, 472, 391), (417, 563, 637, 473), (563, 453, 561, 637), (513, 638, 563, 417), (401, 491, 638, 513), (491, 435, 562, 638), (562, 639, 564, 453), (435, 531, 639, 562), (531, 405, 529, 639), (485, 640, 491, 401), (429, 567, 640, 485), (567, 454, 565, 640), (525, 641, 567, 429), (392, 476, 641, 525), (476, 420, 566, 641), (566, 642, 568, 454), (420, 516, 642, 566), (516, 404, 530, 642), (490, 643, 492, 405), (434, 571, 643, 490), (571, 455, 569, 643), (530, 644, 571, 434), (404, 488, 644, 530), (488, 432, 570, 644), (570, 645, 572, 455), (432, 528, 645, 570), (528, 390, 519, 645), (521, 646, 468, 386), (425, 575, 646, 521), (575, 456, 573, 646), (481, 647, 575, 425), (397, 495, 647, 481), (495, 439, 574, 647), (574, 648, 576, 456), (439, 535, 648, 574), (535, 406, 533, 648), (509, 649, 495, 397), (413, 579, 649, 509), (579, 457, 577, 649), (469, 650, 579, 413), (388, 475, 650, 469), (475, 419, 578, 650), (578, 651, 580, 457), (419, 515, 651, 578), (515, 403, 534, 651), (494, 652, 496, 406), (438, 583, 652, 494), (583, 458, 581, 652), (534, 653, 583, 438), (403, 487, 653, 534), (487, 431, 582, 653), (582, 654, 584, 458), (431, 527, 654, 582), (527, 392, 525, 654), (517, 655, 475, 388), (421, 587, 655, 517), (587, 459, 585, 655), (477, 656, 587, 421), (393, 499, 656, 477), (499, 443, 586, 656), (586, 657, 588, 459), (443, 539, 657, 586), (539, 407, 537, 657), (505, 658, 499, 393), (409, 591, 658, 505), (591, 460, 589, 658), (465, 659, 591, 409), (384, 522, 659, 465), (522, 426, 590, 659), (590, 660, 592, 460), (426, 482, 660, 590), (482, 398, 538, 660), (498, 661, 500, 407), (442, 595, 661, 498), (595, 461, 593, 661), (538, 662, 595, 442), (398, 510, 662, 538), (510, 414, 594, 662), (594, 663, 596, 461), (414, 470, 663, 594), (470, 389, 526, 663), (474, 664, 476, 392), (418, 599, 664, 474), (599, 462, 597, 664), (514, 665, 599, 418), (402, 503, 665, 514), (503, 447, 598, 665), (598, 666, 600, 462), (447, 543, 666, 598), (543, 408, 541, 666), (486, 667, 503, 402), (430, 603, 667, 486), (603, 463, 601, 667), (526, 668, 603, 430), (389, 518, 668, 526), (518, 422, 602, 668), (602, 669, 604, 463), (422, 478, 669, 602), (478, 394, 542, 669), (502, 670, 504, 408), (446, 607, 670, 502), (607, 464, 605, 670), (542, 671, 607, 446), (394, 506, 671, 542), (506, 410, 606, 671), (606, 672, 608, 464), (410, 466, 672, 606), (466, 385, 523, 672), (677, 678, 674, 673), (678, 679, 675, 674), (679, 680, 676, 675), (680, 677, 673, 676), (673, 674, 675, 676), (680, 679, 678, 677), (685, 686, 682, 681), (686, 687, 683, 682), (687, 688, 684, 683), (688, 685, 681, 684), (681, 682, 683, 684), (688, 687, 686, 685), (693, 694, 690, 689), (694, 695, 691, 690), (695, 696, 692, 691), (696, 693, 689, 692), (689, 690, 691, 692), (696, 695, 694, 693), (701, 702, 698, 697), (702, 703, 699, 698), (703, 704, 700, 699), (704, 701, 697, 700), (697, 698, 699, 700), (704, 703, 702, 701)])
me_cube_001.polygons.foreach_set('use_smooth', [0, 0, 0, 0, 0, 0, 0, 0, 0, 0, 0, 0, 0, 0, 0, 0, 0, 0, 0, 0, 0, 0, 0, 0, 0, 0, 0, 0, 0, 0, 0, 0, 0, 0, 0, 0, 0, 0, 0, 0, 0, 0, 0, 0, 0, 0, 0, 0, 0, 0, 0, 0, 0, 0, 0, 0, 0, 0, 0, 0, 0, 0, 0, 0, 0, 0, 1, 1, 1, 1, 1, 1, 1, 1, 1, 1, 1, 1, 1, 1, 1, 1, 1, 1, 1, 1, 1, 1, 1, 1, 1, 1, 1, 1, 1, 1, 1, 1, 1, 1, 1, 1, 1, 1, 1, 1, 1, 1, 1, 1, 1, 1, 1, 1, 1, 1, 1, 1, 1, 1, 1, 1, 1, 1, 1, 1, 1, 1, 1, 1, 1, 1, 1, 1, 1, 1, 1, 1, 1, 1, 1, 1, 1, 1, 1, 1, 1, 1, 1, 1, 1, 1, 1, 1, 1, 1, 1, 1, 1, 1, 1, 1, 1, 1, 1, 1, 1, 1, 1, 1, 1, 1, 1, 1, 1, 1, 1, 1, 1, 1, 1, 1, 1, 1, 1, 1, 1, 1, 1, 1, 1, 1, 1, 1, 1, 1, 1, 1, 1, 1, 1, 1, 1, 1, 1, 1, 1, 1, 1, 1, 1, 1, 1, 1, 1, 1, 1, 1, 1, 1, 1, 1, 1, 1, 1, 1, 1, 1, 1, 1, 1, 1, 1, 1, 1, 1, 1, 1, 1, 1, 1, 1, 1, 1, 1, 1, 1, 1, 1, 1, 1, 1, 1, 1, 1, 1, 1, 1, 1, 1, 1, 1, 1, 1, 1, 1, 1, 1, 1, 1, 1, 1, 1, 1, 1, 1, 1, 1, 1, 1, 1, 1, 1, 1, 1, 1, 1, 1, 1, 1, 0, 0, 0, 0, 0, 0, 0, 0, 0, 0, 0, 0, 0, 0, 0, 0, 0, 0, 0, 0, 0, 0, 0, 0, 0, 0, 0, 0, 0, 0, 0, 0, 0, 0, 0, 0, 0, 0, 0, 0, 0, 0, 0, 0, 0, 0, 0, 0, 0, 0, 0, 0, 0, 0, 0, 0, 0, 0, 0, 0, 0, 0, 0, 0, 0, 0, 0, 0, 0, 0, 0, 0, 0, 0, 0, 0, 0, 0, 0, 0, 0, 0, 0, 0, 0, 0, 0, 0, 0, 0, 0, 0, 0, 0, 0, 0, 0, 0, 0, 0, 0, 0, 0, 0, 0, 0, 0, 0, 0, 0, 0, 0, 0, 0, 0, 0, 0, 0, 0, 0, 0, 0, 0, 0, 0, 0, 0, 0, 0, 0, 0, 0, 0, 0, 0, 0, 0, 0, 0, 0, 0, 0, 0, 0, 0, 0, 0, 0, 0, 0, 0, 0, 0, 0, 0, 0, 0, 0, 0, 0, 0, 0, 0, 0, 0, 0, 0, 0, 0, 0, 0, 0, 0, 0, 0, 0, 0, 0, 0, 0, 0, 0, 0, 0, 0, 0, 0, 0, 0, 0, 0, 0, 0, 0, 0, 0, 0, 0, 0, 0, 0, 0, 0, 0, 0, 0, 0, 0, 0, 0, 0, 0, 0, 0, 0, 0, 0, 0, 0, 0, 0, 0, 0, 0, 0, 0, 0, 0, 0, 0, 0, 0, 0, 0, 0, 0, 0, 0, 0, 0, 0, 0, 0, 0, 0, 0, 0, 0, 0, 0, 0, 0, 0, 0, 0, 0, 0, 0, 0, 0, 0, 0, 0, 0, 0, 0, 0, 0, 0, 0, 0, 0, 0, 0, 0, 0, 0, 0, 0, 0])
me_cube_001.polygons.foreach_set('material_index', [2, 2, 2, 2, 2, 2, 2, 2, 2, 2, 2, 2, 2, 2, 2, 2, 2, 2, 2, 2, 2, 2, 2, 2, 2, 2, 2, 2, 2, 2, 2, 2, 2, 2, 2, 2, 2, 2, 2, 2, 2, 2, 2, 2, 2, 2, 2, 2, 2, 2, 2, 2, 2, 2, 2, 2, 2, 2, 2, 2, 2, 2, 2, 2, 2, 2, 2, 2, 2, 2, 2, 2, 2, 2, 2, 2, 2, 2, 2, 2, 2, 2, 2, 2, 2, 2, 2, 2, 2, 2, 2, 2, 2, 2, 2, 2, 2, 2, 2, 2, 2, 2, 2, 2, 2, 2, 2, 2, 2, 2, 2, 2, 2, 2, 2, 2, 2, 2, 2, 2, 2, 2, 2, 2, 2, 2, 2, 2, 2, 2, 2, 2, 2, 2, 2, 2, 2, 2, 2, 2, 2, 2, 2, 2, 2, 2, 2, 2, 2, 2, 2, 2, 2, 2, 2, 2, 2, 2, 2, 2, 2, 2, 2, 2, 2, 2, 2, 2, 2, 2, 2, 2, 2, 2, 2, 2, 2, 2, 2, 2, 2, 2, 2, 2, 2, 2, 2, 2, 2, 2, 2, 2, 2, 2, 2, 2, 2, 2, 2, 2, 2, 2, 2, 2, 2, 2, 2, 2, 2, 2, 2, 2, 2, 2, 2, 2, 2, 2, 2, 2, 2, 2, 2, 2, 2, 2, 2, 2, 2, 2, 2, 2, 2, 2, 2, 2, 2, 2, 2, 2, 2, 2, 2, 2, 2, 2, 2, 2, 2, 2, 2, 2, 2, 2, 2, 2, 2, 2, 2, 2, 2, 2, 2, 2, 2, 2, 2, 2, 2, 2, 2, 2, 2, 2, 2, 2, 2, 2, 2, 2, 2, 2, 2, 2, 2, 2, 2, 2, 2, 2, 2, 2, 2, 2, 2, 2, 2, 2, 2, 2, 2, 2, 2, 2, 2, 2, 2, 2, 2, 2, 2, 2, 2, 2, 2, 2, 2, 2, 2, 2, 2, 2, 2, 2, 2, 2, 2, 2, 2, 2, 2, 2, 2, 2, 2, 2, 2, 2, 2, 2, 2, 2, 2, 2, 2, 2, 2, 2, 2, 2, 2, 2, 2, 2, 2, 2, 2, 2, 2, 2, 2, 2, 2, 2, 2, 2, 2, 2, 2, 2, 2, 2, 2, 2, 2, 2, 2, 2, 2, 2, 2, 2, 2, 2, 2, 2, 2, 2, 2, 2, 2, 2, 2, 2, 2, 2, 2, 2, 2, 2, 2, 2, 2, 2, 2, 2, 2, 2, 2, 2, 2, 2, 2, 2, 2, 2, 2, 2, 2, 2, 2, 2, 2, 2, 2, 2, 2, 2, 2, 2, 2, 2, 2, 2, 2, 2, 2, 2, 2, 2, 2, 2, 2, 2, 2, 2, 2, 2, 2, 2, 2, 2, 2, 2, 2, 2, 2, 2, 2, 2, 2, 2, 2, 2, 2, 2, 2, 2, 2, 2, 2, 2, 2, 2, 2, 2, 2, 2, 2, 2, 2, 2, 2, 2, 2, 2, 2, 2, 2, 2, 2, 2, 2, 2, 2, 2, 2, 2, 2, 2, 2, 2, 2, 2, 2, 2, 2, 2, 2, 2, 2, 2, 2, 2, 2, 2, 2, 2, 2, 2, 2, 2, 2, 2, 2, 2, 2, 2, 2, 2, 2, 2, 2, 2, 2, 2, 2, 2, 2, 2, 2, 2, 2, 2, 2, 2, 0, 0, 0, 0, 0, 0, 0, 0, 0, 0, 0, 0, 0, 0, 0, 0, 0, 0, 0, 0, 0, 0, 0, 0])
_uv = me_cube_001.uv_layers.new(name='UVMap')
_uv.uv.foreach_set('vector', [0.0, 0.0, 0.0, 0.0, 0.0, 0.0, 0.0, 0.0, 0.0, 0.0, 0.0, 0.0, 0.0, 0.0, 0.0, 0.0, 0.0, 0.0, 0.0, 0.0, 0.0, 0.0, 0.0, 0.0, 0.0, 0.0, 0.0, 0.0, 0.0, 0.0, 0.0, 0.0, 0.0, 0.0, 0.0, 0.0, 0.0, 0.0, 0.0, 0.0, 0.0, 0.0, 0.0, 0.0, 0.0, 0.0, 0.0, 0.0, 0.0, 0.0, 0.0, 0.0, 0.0, 0.0, 0.0, 0.0, 0.0, 0.0, 0.0, 0.0, 0.0, 0.0, 0.0, 0.0, 0.0, 0.0, 0.0, 0.0, 0.0, 0.0, 0.0, 0.0, 0.0, 0.0, 0.0, 0.0, 0.0, 0.0, 0.0, 0.0, 0.0, 0.0, 0.0, 0.0, 0.0, 0.0, 0.0, 0.0, 0.0, 0.0, 0.0, 0.0, 0.0, 0.0, 0.0, 0.0, 0.0, 0.0, 0.0, 0.0, 0.0, 0.0, 0.0, 0.0, 0.0, 0.0, 0.0, 0.0, 0.0, 0.0, 0.0, 0.0, 0.0, 0.0, 0.0, 0.0, 0.0, 0.0, 0.0, 0.0, 0.0, 0.0, 0.0, 0.0, 0.0, 0.0, 0.0, 0.0, 0.0, 0.0, 0.0, 0.0, 0.0, 0.0, 0.0, 0.0, 0.0, 0.0, 0.0, 0.0, 0.0, 0.0, 0.0, 0.0, 0.0, 0.0, 0.0, 0.0, 0.0, 0.0, 0.0, 0.0, 0.0, 0.0, 0.0, 0.0, 0.0, 0.0, 0.0, 0.0, 0.0, 0.0, 0.0, 0.0, 0.0, 0.0, 0.0, 0.0, 0.0, 0.0, 0.0, 0.0, 0.0, 0.0, 0.0, 0.0, 0.0, 0.0, 0.0, 0.0, 0.0, 0.0, 0.0, 0.0, 0.0, 0.0, 0.0, 0.0, 0.0, 0.0, 0.0, 0.0, 0.0, 0.0, 0.0, 0.0, 0.0, 0.0, 0.0, 0.0, 0.0, 0.0, 0.0, 0.0, 0.0, 0.0, 0.0, 0.0, 0.0, 0.0, 0.0, 0.0, 0.0, 0.0, 0.0, 0.0, 0.0, 0.0, 0.0, 0.0, 0.0, 0.0, 0.0, 0.0, 0.0, 0.0, 0.0, 0.0, 0.0, 0.0, 0.0, 0.0, 0.0, 0.0, 0.0, 0.0, 0.0, 0.0, 0.0, 0.0, 0.0, 0.0, 0.0, 0.0, 0.0, 0.0, 0.0, 0.0, 0.0, 0.0, 0.0, 0.0, 0.0, 0.0, 0.0, 0.0, 0.0, 0.0, 0.0, 0.0, 0.0, 0.0, 0.0, 0.0, 0.0, 0.0, 0.0, 0.0, 0.0, 0.0, 0.0, 0.0, 0.0, 0.0, 0.0, 0.0, 0.0, 0.0, 0.0, 0.0, 0.0, 0.0, 0.0, 0.0, 0.0, 0.0, 0.0, 0.0, 0.0, 0.0, 0.0, 0.0, 0.0, 0.0, 0.0, 0.0, 0.0, 0.0, 0.0, 0.0, 0.0, 0.0, 0.0, 0.0, 0.0, 0.0, 0.0, 0.0, 0.0, 0.0, 0.0, 0.0, 0.0, 0.0, 0.0, 0.0, 0.0, 0.0, 0.0, 0.0, 0.0, 0.0, 0.0, 0.0, 0.0, 0.0, 0.0, 0.0, 0.0, 0.0, 0.0, 0.0, 0.0, 0.0, 0.0, 0.0, 0.0, 0.0, 0.0, 0.0, 0.0, 0.0, 0.0, 0.0, 0.0, 0.0, 0.0, 0.0, 0.0, 0.0, 0.0, 0.0, 0.0, 0.0, 0.0, 0.0, 0.0, 0.0, 0.0, 0.0, 0.0, 0.0, 0.0, 0.0, 0.0, 0.0, 0.0, 0.0, 0.0, 0.0, 0.0, 0.0, 0.0, 0.0, 0.0, 0.0, 0.0, 0.0, 0.0, 0.0, 0.0, 0.0, 0.0, 0.0, 0.0, 0.0, 0.0, 0.0, 0.0, 0.0, 0.0, 0.0, 0.0, 0.0, 0.0, 0.0, 0.0, 0.0, 0.0, 0.0, 0.0, 0.0, 0.0, 0.0, 0.0, 0.0, 0.0, 0.0, 0.0, 0.0, 0.0, 0.0, 0.0, 0.0, 0.0, 0.0, 0.0, 0.0, 0.0, 0.0, 0.0, 0.0, 0.0, 0.0, 0.0, 0.0, 0.0, 0.0, 0.0, 0.0, 0.0, 0.0, 0.0, 0.0, 0.0, 0.0, 0.0, 0.0, 0.0, 0.0, 0.0, 0.0, 0.0, 0.0, 0.0, 0.0, 0.0, 0.0, 0.0, 0.0, 0.0, 0.0, 0.0, 0.0, 0.0, 0.0, 0.0, 0.0, 0.0, 0.0, 0.0, 0.0, 0.0, 0.0, 0.0, 0.0, 0.0, 0.0, 0.0, 0.0, 0.0, 0.0, 0.0, 0.0, 0.0, 0.0, 0.0, 0.0, 0.0, 0.0, 0.0, 0.0, 0.0, 0.0, 0.0, 0.0, 0.0, 0.0, 0.0, 0.0, 0.0, 0.0, 0.0, 0.0, 0.0, 0.0, 0.0, 0.0, 0.0, 0.0, 0.0, 0.0, 0.0, 0.0, 0.0, 0.0, 0.0, 0.0, 0.0, 0.0, 0.0, 0.0, 0.0, 0.0, 0.0, 0.0, 0.0, 0.0, 0.0, 0.0, 0.0, 0.0, 0.0, 0.0, 0.0, 0.0, 0.0, 0.0, 0.0, 0.0, 0.0, 0.0, 0.0, 0.0, 0.0, 0.0, 0.0, 0.0, 0.0, 0.0, 0.0, 0.0, 0.0, 0.0, 0.0, 0.0, 0.0, 0.0, 0.0, 0.0, 0.0, 0.0, 0.0, 0.0, 0.0, 0.0, 0.0, 0.0, 0.0, 0.0, 0.0, 0.0, 0.0, 0.0, 0.0, 0.0, 0.0, 0.0, 0.0, 0.0, 0.0, 0.0, 0.0, 0.0, 0.0, 0.0, 0.0, 0.0, 0.0, 0.0, 0.0, 0.0, 0.0, 0.0, 0.0, 0.0, 0.0, 0.0, 0.0, 0.0, 0.0, 0.0, 0.0, 0.0, 0.0, 0.0, 0.0, 0.0, 0.0, 0.0, 0.0, 0.0, 0.0, 0.0, 0.0, 0.0, 0.0, 0.0, 0.0, 0.0, 0.0, 0.0, 0.0, 0.0, 0.0, 0.0, 0.0, 0.0, 0.0, 0.0, 0.0, 0.0, 0.0, 0.0, 0.0, 0.0, 0.0, 0.0, 0.0, 0.0, 0.0, 0.0, 0.0, 0.0, 0.0, 0.0, 0.0, 0.0, 0.0, 0.0, 0.0, 0.0, 0.0, 0.0, 0.0, 0.0, 0.0, 0.0, 0.0, 0.0, 0.0, 0.0, 0.0, 0.0, 0.0, 0.0, 0.0, 0.0, 0.0, 0.0, 0.0, 0.0, 0.0, 0.0, 0.0, 0.0, 0.0, 0.0, 0.0, 0.0, 0.0, 0.0, 0.0, 0.0, 0.0, 0.0, 0.0, 0.0, 0.0, 0.0, 0.0, 0.0, 0.0, 0.0, 0.0, 0.0, 0.0, 0.0, 0.0, 0.0, 0.0, 0.0, 0.0, 0.0, 0.0, 0.0, 0.0, 0.0, 0.0, 0.0, 0.0, 0.0, 0.0, 0.0, 0.0, 0.0, 0.0, 0.0, 0.0, 0.0, 0.0, 0.0, 0.0, 0.0, 0.0, 0.0, 0.0, 0.0, 0.0, 0.0, 0.0, 0.0, 0.0, 0.0, 0.0, 0.0, 0.0, 0.0, 0.0, 0.0, 0.0, 0.0, 0.0, 0.0, 0.0, 0.0, 0.0, 0.0, 0.0, 0.0, 0.0, 0.0, 0.0, 0.0, 0.0, 0.0, 0.0, 0.0, 0.0, 0.0, 0.0, 0.0, 0.0, 0.0, 0.0, 0.0, 0.0, 0.0, 0.0, 0.0, 0.0, 0.0, 0.0, 0.0, 0.0, 0.0, 0.0, 0.0, 0.0, 0.0, 0.0, 0.0, 0.0, 0.0, 0.0, 0.0, 0.0, 0.0, 0.0, 0.0, 0.0, 0.0, 0.0, 0.0, 0.0, 0.0, 0.0, 0.0, 0.0, 0.0, 0.0, 0.0, 0.0, 0.0, 0.0, 0.0, 0.0, 0.0, 0.0, 0.0, 0.0, 0.0, 0.0, 0.0, 0.0, 0.0, 0.0, 0.0, 0.0, 0.0, 0.0, 0.0, 0.0, 0.0, 0.0, 0.0, 0.0, 0.0, 0.0, 0.0, 0.0, 0.0, 0.0, 0.0, 0.0, 0.0, 0.0, 0.0, 0.0, 0.0, 0.0, 0.0, 0.0, 0.0, 0.0, 0.0, 0.0, 0.0, 0.0, 0.0, 0.0, 0.0, 0.0, 0.0, 0.0, 0.0, 0.0, 0.0, 0.0, 0.0, 0.0, 0.0, 0.0, 0.0, 0.0, 0.0, 0.0, 0.0, 0.0, 0.0, 0.0, 0.0, 0.0, 0.0, 0.0, 0.0, 0.0, 0.0, 0.0, 0.0, 0.0, 0.0, 0.0, 0.0, 0.0, 0.0, 0.0, 0.0, 0.0, 0.0, 0.0, 0.0, 0.0, 0.0, 0.0, 0.0, 0.0, 0.0, 0.0, 0.0, 0.0, 0.0, 0.0, 0.0, 0.0, 0.0, 0.0, 0.0, 0.0, 0.0, 0.0, 0.0, 0.0, 0.0, 0.0, 0.0, 0.0, 0.0, 0.0, 0.0, 0.0, 0.0, 0.0, 0.0, 0.0, 0.0, 0.0, 0.0, 0.0, 0.0, 0.0, 0.0, 0.0, 0.0, 0.0, 0.0, 0.0, 0.0, 0.0, 0.0, 0.0, 0.0, 0.0, 0.0, 0.0, 0.0, 0.0, 0.0, 0.0, 0.0, 0.0, 0.0, 0.0, 0.0, 0.0, 0.0, 0.0, 0.0, 0.0, 0.0, 0.0, 0.0, 0.0, 0.0, 0.0, 0.0, 0.0, 0.0, 0.0, 0.0, 0.0, 0.0, 0.0, 0.0, 0.0, 0.0, 0.0, 0.0, 0.0, 0.0, 0.0, 0.0, 0.0, 0.0, 0.0, 0.0, 0.0, 0.0, 0.0, 0.0, 0.0, 0.0, 0.0, 0.0, 0.0, 0.0, 0.0, 0.0, 0.0, 0.0, 0.0, 0.0, 0.0, 0.0, 0.0, 0.0, 0.0, 0.0, 0.0, 0.0, 0.0, 0.0, 0.0, 0.0, 0.0, 0.0, 0.0, 0.0, 0.0, 0.0, 0.0, 0.0, 0.0, 0.0, 0.0, 0.0, 0.0, 0.0, 0.0, 0.0, 0.0, 0.0, 0.0, 0.0, 0.0, 0.0, 0.0, 0.0, 0.0, 0.0, 0.0, 0.0, 0.0, 0.0, 0.0, 0.0, 0.0, 0.0, 0.0, 0.0, 0.0, 0.0, 0.0, 0.0, 0.0, 0.0, 0.0, 0.0, 0.0, 0.0, 0.0, 0.0, 0.0, 0.0, 0.0, 0.0, 0.0, 0.0, 0.0, 0.0, 0.0, 0.0, 0.0, 0.0, 0.0, 0.0, 0.0, 0.0, 0.0, 0.0, 0.0, 0.0, 0.0, 0.0, 0.0, 0.0, 0.0, 0.0, 0.0, 0.0, 0.0, 0.0, 0.0, 0.0, 0.0, 0.0, 0.0, 0.0, 0.0, 0.0, 0.0, 0.0, 0.0, 0.0, 0.0, 0.0, 0.0, 0.0, 0.0, 0.0, 0.0, 0.0, 0.0, 0.0, 0.0, 0.0, 0.0, 0.0, 0.0, 0.0, 0.0, 0.0, 0.0, 0.0, 0.0, 0.0, 0.0, 0.0, 0.0, 0.0, 0.0, 0.0, 0.0, 0.0, 0.0, 0.0, 0.0, 0.0, 0.0, 0.0, 0.0, 0.0, 0.0, 0.0, 0.0, 0.0, 0.0, 0.0, 0.0, 0.0, 0.0, 0.0, 0.0, 0.0, 0.0, 0.0, 0.0, 0.0, 0.0, 0.0, 0.0, 0.0, 0.0, 0.0, 0.0, 0.0, 0.0, 0.0, 0.0, 0.0, 0.0, 0.0, 0.0, 0.0, 0.0, 0.0, 0.0, 0.0, 0.0, 0.0, 0.0, 0.0, 0.0, 0.0, 0.0, 0.0, 0.0, 0.0, 0.0, 0.0, 0.0, 0.0, 0.0, 0.0, 0.0, 0.0, 0.0, 0.0, 0.0, 0.0, 0.0, 0.0, 0.0, 0.0, 0.0, 0.0, 0.0, 0.0, 0.0, 0.0, 0.0, 0.0, 0.0, 0.0, 0.0, 0.0, 0.0, 0.0, 0.0, 0.0, 0.0, 0.0, 0.0, 0.0, 0.0, 0.0, 0.0, 0.0, 0.0, 0.0, 0.0, 0.0, 0.0, 0.0, 0.0, 0.0, 0.0, 0.0, 0.0, 0.0, 0.0, 0.0, 0.0, 0.0, 0.0, 0.0, 0.0, 0.0, 0.0, 0.0, 0.0, 0.0, 0.0, 0.0, 0.0, 0.0, 0.0, 0.0, 0.0, 0.0, 0.0, 0.0, 0.0, 0.0, 0.0, 0.0, 0.0, 0.0, 0.0, 0.0, 0.0, 0.0, 0.0, 0.0, 0.0, 0.0, 0.0, 0.0, 0.0, 0.0, 0.0, 0.0, 0.0, 0.0, 0.0, 0.0, 0.0, 0.0, 0.0, 0.0, 0.0, 0.0, 0.0, 0.0, 0.0, 0.0, 0.0, 0.0, 0.0, 0.0, 0.0, 0.0, 0.0, 0.0, 0.0, 0.0, 0.0, 0.0, 0.0, 0.0, 0.0, 0.0, 0.0, 0.0, 0.0, 0.0, 0.0, 0.0, 0.0, 0.0, 0.0, 0.0, 0.0, 0.0, 0.0, 0.0, 0.0, 0.0, 0.0, 0.0, 0.0, 0.0, 0.0, 0.0, 0.0, 0.0, 0.0, 0.0, 0.0, 0.0, 0.0, 0.0, 0.0, 0.0, 0.0, 0.0, 0.0, 0.0, 0.0, 0.0, 0.0, 0.0, 0.0, 0.0, 0.0, 0.0, 0.0, 0.0, 0.0, 0.0, 0.0, 0.0, 0.0, 0.0, 0.0, 0.0, 0.0, 0.0, 0.0, 0.0, 0.0, 0.0, 0.0, 0.0, 0.0, 0.0, 0.0, 0.0, 0.0, 0.0, 0.0, 0.0, 0.0, 0.0, 0.0, 0.0, 0.0, 0.0, 0.0, 0.0, 0.0, 0.0, 0.0, 0.0, 0.0, 0.0, 0.0, 0.0, 0.0, 0.0, 0.0, 0.0, 0.0, 0.0, 0.0, 0.0, 0.0, 0.0, 0.0, 0.0, 0.0, 0.0, 0.0, 0.0, 0.0, 0.0, 0.0, 0.0, 0.0, 0.0, 0.0, 0.0, 0.0, 0.0, 0.0, 0.0, 0.0, 0.0, 0.0, 0.0, 0.0, 0.0, 0.0, 0.0, 0.0, 0.0, 0.0, 0.0, 0.0, 0.0, 0.0, 0.0, 0.0, 0.0, 0.0, 0.0, 0.0, 0.0, 0.0, 0.0, 0.0, 0.0, 0.0, 0.0, 0.0, 0.0, 0.0, 0.0, 0.0, 0.0, 0.0, 0.0, 0.0, 0.0, 0.0, 0.0, 0.0, 0.0, 0.0, 0.0, 0.0, 0.0, 0.0, 0.0, 0.0, 0.0, 0.0, 0.0, 0.0, 0.0, 0.0, 0.0, 0.0, 0.0, 0.0, 0.0, 0.0, 0.0, 0.0, 0.0, 0.0, 0.0, 0.0, 0.0, 0.0, 0.0, 0.0, 0.0, 0.0, 0.0, 0.0, 0.0, 0.0, 0.0, 0.0, 0.0, 0.0, 0.0, 0.0, 0.0, 0.0, 0.0, 0.0, 0.0, 0.0, 0.0, 0.0, 0.0, 0.0, 0.0, 0.0, 0.0, 0.0, 0.0, 0.0, 0.0, 0.0, 0.0, 0.0, 0.0, 0.0, 0.0, 0.0, 0.0, 0.0, 0.0, 0.0, 0.0, 0.0, 0.0, 0.0, 0.0, 0.0, 0.0, 0.0, 0.0, 0.0, 0.0, 0.0, 0.0, 0.0, 0.0, 0.0, 0.0, 0.0, 0.0, 0.0, 0.0, 0.0, 0.0, 0.0, 0.0, 0.0, 0.0, 0.0, 0.0, 0.0, 0.0, 0.0, 0.0, 0.0, 0.0, 0.0, 0.0, 0.0, 0.0, 0.0, 0.0, 0.0, 0.0, 0.0, 0.0, 0.0, 0.0, 0.0, 0.0, 0.0, 0.0, 0.0, 0.0, 0.0, 0.0, 0.0, 0.0, 0.0, 0.0, 0.0, 0.0, 0.0, 0.0, 0.0, 0.0, 0.0, 0.0, 0.0, 0.0, 0.0, 0.0, 0.0, 0.0, 0.0, 0.0, 0.0, 0.0, 0.0, 0.0, 0.0, 0.0, 0.0, 0.0, 0.0, 0.0, 0.0, 0.0, 0.0, 0.0, 0.0, 0.0, 0.0, 0.0, 0.0, 0.0, 0.0, 0.0, 0.0, 0.0, 0.0, 0.0, 0.0, 0.0, 0.0, 0.0, 0.0, 0.0, 0.0, 0.0, 0.0, 0.0, 0.0, 0.0, 0.0, 0.0, 0.0, 0.0, 0.0, 0.0, 0.0, 0.0, 0.0, 0.0, 0.0, 0.0, 0.0, 0.0, 0.0, 0.0, 0.0, 0.0, 0.0, 0.0, 0.0, 0.0, 0.0, 0.0, 0.0, 0.0, 0.0, 0.0, 0.0, 0.0, 0.0, 0.0, 0.0, 0.0, 0.0, 0.0, 0.0, 0.0, 0.0, 0.0, 0.0, 0.0, 0.0, 0.0, 0.0, 0.0, 0.0, 0.0, 0.0, 0.0, 0.0, 0.0, 0.0, 0.0, 0.0, 0.0, 0.0, 0.0, 0.0, 0.0, 0.0, 0.0, 0.0, 0.0, 0.0, 0.0, 0.0, 0.0, 0.0, 0.0, 0.0, 0.0, 0.0, 0.0, 0.0, 0.0, 0.0, 0.0, 0.0, 0.0, 0.0, 0.0, 0.0, 0.0, 0.0, 0.0, 0.0, 0.0, 0.0, 0.0, 0.0, 0.0, 0.0, 0.0, 0.0, 0.0, 0.0, 0.0, 0.0, 0.0, 0.0, 0.0, 0.0, 0.0, 0.0, 0.0, 0.0, 0.0, 0.0, 0.0, 0.0, 0.0, 0.0, 0.0, 0.0, 0.0, 0.0, 0.0, 0.0, 0.0, 0.0, 0.0, 0.0, 0.0, 0.0, 0.0, 0.0, 0.0, 0.0, 0.0, 0.0, 0.0, 0.0, 0.0, 0.0, 0.0, 0.0, 0.0, 0.0, 0.0, 0.0, 0.0, 0.0, 0.0, 0.0, 0.0, 0.0, 0.0, 0.0, 0.0, 0.0, 0.0, 0.0, 0.0, 0.0, 0.0, 0.0, 0.0, 0.0, 0.0, 0.0, 0.0, 0.0, 0.0, 0.0, 0.0, 0.0, 0.0, 0.0, 0.0, 0.0, 0.0, 0.0, 0.0, 0.0, 0.0, 0.0, 0.0, 0.0, 0.0, 0.0, 0.0, 0.0, 0.0, 0.0, 0.0, 0.0, 0.0, 0.0, 0.0, 0.0, 0.0, 0.0, 0.0, 0.0, 0.0, 0.0, 0.0, 0.0, 0.0, 0.0, 0.0, 0.0, 0.0, 0.0, 0.0, 0.0, 0.0, 0.0, 0.0, 0.0, 0.0, 0.0, 0.0, 0.0, 0.0, 0.0, 0.0, 0.0, 0.0, 0.0, 0.0, 0.0, 0.0, 0.0, 0.0, 0.0, 0.0, 0.0, 0.0, 0.0, 0.0, 0.0, 0.0, 0.0, 0.0, 0.0, 0.0, 0.0, 0.0, 0.0, 0.0, 0.0, 0.0, 0.0, 0.0, 0.0, 0.0, 0.0, 0.0, 0.0, 0.0, 0.0, 0.0, 0.0, 0.0, 0.0, 0.0, 0.0, 0.0, 0.0, 0.0, 0.0, 0.0, 0.0, 0.0, 0.0, 0.0, 0.0, 0.0, 0.0, 0.0, 0.0, 0.0, 0.0, 0.0, 0.0, 0.0, 0.0, 0.0, 0.0, 0.0, 0.0, 0.0, 0.0, 0.0, 0.0, 0.0, 0.0, 0.0, 0.0, 0.0, 0.0, 0.0, 0.0, 0.0, 0.0, 0.0, 0.0, 0.0, 0.0, 0.0, 0.0, 0.0, 0.0, 0.0, 0.0, 0.0, 0.0, 0.0, 0.0, 0.0, 0.0, 0.0, 0.0, 0.0, 0.0, 0.0, 0.0, 0.0, 0.0, 0.0, 0.0, 0.0, 0.0, 0.0, 0.0, 0.0, 0.0, 0.0, 0.0, 0.0, 0.0, 0.0, 0.0, 0.0, 0.0, 0.0, 0.0, 0.0, 0.0, 0.0, 0.0, 0.0, 0.0, 0.0, 0.0, 0.0, 0.0, 0.0, 0.0, 0.0, 0.0, 0.0, 0.0, 0.0, 0.0, 0.0, 0.0, 0.0, 0.0, 0.0, 0.0, 0.0, 0.0, 0.0, 0.0, 0.0, 0.0, 0.0, 0.0, 0.0, 0.0, 0.0, 0.0, 0.0, 0.0, 0.0, 0.0, 0.0, 0.0, 0.0, 0.0, 0.0, 0.0, 0.0, 0.0, 0.0, 0.0, 0.0, 0.0, 0.0, 0.0, 0.0, 0.0, 0.0, 0.0, 0.0, 0.0, 0.0, 0.0, 0.0, 0.0, 0.0, 0.0, 0.0, 0.0, 0.0, 0.0, 0.0, 0.0, 0.0, 0.0, 0.0, 0.0, 0.0, 0.0, 0.0, 0.0, 0.0, 0.0, 0.0, 0.0, 0.0, 0.0, 0.0, 0.0, 0.0, 0.0, 0.0, 0.0, 0.0, 0.0, 0.0, 0.0, 0.0, 0.0, 0.0, 0.0, 0.0, 0.0, 0.0, 0.0, 0.0, 0.0, 0.0, 0.0, 0.0, 0.0, 0.0, 0.0, 0.0, 0.0, 0.0, 0.0, 0.0, 0.0, 0.0, 0.0, 0.0, 0.0, 0.0, 0.0, 0.0, 0.0, 0.0, 0.0, 0.0, 0.0, 0.0, 0.0, 0.0, 0.0, 0.0, 0.0, 0.0, 0.0, 0.0, 0.0, 0.0, 0.0, 0.0, 0.0, 0.0, 0.0, 0.0, 0.0, 0.0, 0.0, 0.0, 0.0, 0.0, 0.0, 0.0, 0.0, 0.0, 0.0, 0.0, 0.0, 0.0, 0.0, 0.0, 0.0, 0.0, 0.0, 0.0, 0.0, 0.0, 0.0, 0.0, 0.0, 0.0, 0.0, 0.0, 0.0, 0.0, 0.0, 0.0, 0.0, 0.0, 0.0, 0.0, 0.0, 0.0, 0.0, 0.0, 0.0, 0.0, 0.0, 0.0, 0.0, 0.0, 0.0, 0.0, 0.0, 0.0, 0.0, 0.0, 0.0, 0.0, 0.0, 0.0, 0.0, 0.0, 0.0, 0.0, 0.0, 0.0, 0.0, 0.0, 0.0, 0.0, 0.0, 0.0, 0.0, 0.0, 0.0, 0.0, 0.0, 0.0, 0.0, 0.0, 0.0, 0.0, 0.0, 0.0, 0.0, 0.0, 0.0, 0.0, 0.0, 0.0, 0.0, 0.0, 0.0, 0.0, 0.0, 0.0, 0.0, 0.0, 0.0, 0.0, 0.0, 0.0, 0.0, 0.0, 0.0, 0.0, 0.0, 0.0, 0.0, 0.0, 0.0, 0.0, 0.0, 0.0, 0.0, 0.0, 0.0, 0.0, 0.0, 0.0, 0.0, 0.0, 0.0, 0.0, 0.0, 0.0, 0.0, 0.0, 0.0, 0.0, 0.0, 0.0, 0.0, 0.0, 0.0, 0.0, 0.0, 0.0, 0.0, 0.0, 0.0, 0.0, 0.0, 0.0, 0.0, 0.0, 0.0, 0.0, 0.0, 0.0, 0.0, 0.0, 0.0, 0.0, 0.0, 0.0, 0.0, 0.0, 0.0, 0.0, 0.0, 0.0, 0.0, 0.0, 0.0, 0.0, 0.0, 0.0, 0.0, 0.0, 0.0, 0.0, 0.0, 0.0, 0.0, 0.0, 0.0, 0.0, 0.0, 0.0, 0.0, 0.0, 0.0, 0.0, 0.0, 0.0, 0.0, 0.0, 0.0, 0.0, 0.0, 0.0, 0.0, 0.0, 0.0, 0.0, 0.0, 0.0, 0.0, 0.0, 0.0, 0.0, 0.0, 0.0, 0.0, 0.0, 0.0, 0.0, 0.0, 0.0, 0.0, 0.0, 0.0, 0.0, 0.0, 0.0, 0.0, 0.0, 0.0, 0.0, 0.0, 0.0, 0.0, 0.0, 0.0, 0.0, 0.0, 0.0, 0.0, 0.0, 0.0, 0.0, 0.0, 0.0, 0.0, 0.0, 0.0, 0.0, 0.0, 0.0, 0.0, 0.0, 0.0, 0.0, 0.0, 0.0, 0.0, 0.0, 0.0, 0.0, 0.0, 0.0, 0.0, 0.0, 0.0, 0.0, 0.0, 0.0, 0.0, 0.0, 0.0, 0.0, 0.0, 0.0, 0.0, 0.0, 0.0, 0.0, 0.0, 0.0, 0.0, 0.0, 0.0, 0.0, 0.0, 0.0, 0.0, 0.0, 0.0, 0.0, 0.0, 0.0, 0.0, 0.0, 0.0, 0.0, 0.0, 0.0, 0.0, 0.0, 0.0, 0.0, 0.0, 0.0, 0.0, 0.0, 0.0, 0.0, 0.0, 0.0, 0.0, 0.0, 0.0, 0.0, 0.0, 0.0, 0.0, 0.0, 0.0, 0.0, 0.0, 0.0, 0.0, 0.0, 0.0, 0.0, 0.0, 0.0, 0.0, 0.0, 0.0, 0.0, 0.0, 0.0, 0.0, 0.0, 0.0, 0.0, 0.0, 0.0, 0.0, 0.0, 0.0, 0.0, 0.0, 0.0, 0.0, 0.0, 0.0, 0.0, 0.0, 0.0, 0.0, 0.0, 0.0, 0.0, 0.0, 0.0, 0.0, 0.0, 0.0, 0.0, 0.0, 0.0, 0.0, 0.0, 0.0, 0.0, 0.0, 0.0, 0.0, 0.0, 0.0, 0.0, 0.0, 0.0, 0.0, 0.0, 0.0, 0.0, 0.0, 0.0, 0.0, 0.0, 0.0, 0.0, 0.0, 0.0, 0.0, 0.0, 0.0, 0.0, 0.0, 0.0, 0.0, 0.0, 0.0, 0.0, 0.0, 0.0, 0.0, 0.0, 0.0, 0.0, 0.0, 0.0, 0.0, 0.0, 0.0, 0.0, 0.0, 0.0, 0.0, 0.0, 0.0, 0.0, 0.0, 0.0, 0.0, 0.0, 0.0, 0.0, 0.0, 0.0, 0.0, 0.0, 0.0, 0.0, 0.0, 0.0, 0.0, 0.0, 0.0, 0.0, 0.0, 0.0, 0.0, 0.0, 0.0, 0.0, 0.0, 0.0, 0.0, 0.0, 0.0, 0.0, 0.0, 0.0, 0.0, 0.0, 0.0, 0.0, 0.0, 0.0, 0.0, 0.0, 0.0, 0.0, 0.0, 0.0, 0.0, 0.0, 0.0, 0.0, 0.0, 0.0, 0.0, 0.0, 0.0, 0.0, 0.0, 0.0, 0.0, 0.0, 0.0, 0.0, 0.0, 0.0, 0.0, 0.0, 0.0, 0.0, 0.0, 0.0, 0.0, 0.0, 0.0, 0.0, 0.0, 0.0, 0.0, 0.0, 0.0, 0.0, 0.0, 0.0, 0.0, 0.0, 0.0, 0.0, 0.0, 0.0, 0.0, 0.0, 0.0, 0.0, 0.0, 0.0, 0.0, 0.0, 0.0, 0.0, 0.0, 0.0, 0.0, 0.0, 0.0, 0.0, 0.0, 0.0, 0.0, 0.0, 0.0, 0.0, 0.0, 0.0, 0.0, 0.0, 0.0, 0.0, 0.0, 0.0, 0.0, 0.0, 0.0, 0.0, 0.0, 0.0, 0.0, 0.0, 0.0, 0.0, 0.0, 0.0, 0.0, 0.0, 0.0, 0.0, 0.0, 0.0, 0.0, 0.0, 0.0, 0.0, 0.0, 0.0, 0.0, 0.0, 0.0, 0.0, 0.0, 0.0, 0.0, 0.0, 0.0, 0.0, 0.0, 0.0, 0.0, 0.0, 0.0, 0.0, 0.0, 0.0, 0.0, 0.0, 0.0, 0.0, 0.0, 0.0, 0.0, 0.0, 0.0, 0.0, 0.0, 0.0, 0.0, 0.0, 0.0, 0.0, 0.0, 0.0, 0.0, 0.0, 0.0, 0.0, 0.0, 0.0, 0.0, 0.0, 0.0, 0.0, 0.0, 0.0, 0.0, 0.0, 0.0, 0.0, 0.0, 0.0, 0.0, 0.0, 0.0, 0.0, 0.0, 0.0, 0.0, 0.0, 0.0, 0.0, 0.0, 0.0, 0.0, 0.0, 0.0, 0.0, 0.0, 0.0, 0.0, 0.0, 0.0, 0.0, 0.0, 0.0, 0.0, 0.0, 0.0, 0.0, 0.0, 0.0, 0.0, 0.0, 0.0, 0.0, 0.0, 0.0, 0.0, 0.0, 0.0, 0.0, 0.0, 0.0, 0.0, 0.0, 0.0, 0.0, 0.0, 0.0, 0.0, 0.0, 0.0, 0.0, 0.0, 0.0, 0.0, 0.0, 0.0, 0.0, 0.0, 0.0, 0.0, 0.0, 0.0, 0.0, 0.0, 0.0, 0.0, 0.0, 0.0, 0.0, 0.0, 0.0, 0.0, 0.0, 0.0, 0.0, 0.0, 0.0, 0.0, 0.0, 0.0, 0.0, 0.0, 0.0, 0.0, 0.0, 0.0, 0.0, 0.0, 0.0, 0.0, 0.0, 0.0, 0.0, 0.0, 0.0, 0.0, 0.0, 0.0, 0.0, 0.0, 0.0, 0.0, 0.0, 0.0, 0.0, 0.0, 0.0, 0.0, 0.0, 0.0, 0.0, 0.0, 0.0, 0.0, 0.0, 0.0, 0.0, 0.0, 0.0, 0.0, 0.0, 0.0, 0.0, 0.0, 0.0, 0.0, 0.0, 0.0, 0.0, 0.0, 0.0, 0.0, 0.0, 0.0, 0.0, 0.0, 0.0, 0.0, 0.0, 0.0, 0.0, 0.0, 0.0, 0.0, 0.0, 0.0, 0.0, 0.0, 0.0, 0.0, 0.0, 0.0, 0.0, 0.0, 0.0, 0.0, 0.0, 0.0, 0.0, 0.0, 0.0, 0.0, 0.0, 0.0, 0.0, 0.0, 0.0, 0.0, 0.0, 0.0, 0.0, 0.0, 0.0, 0.0, 0.0, 0.0, 0.0, 0.0, 0.0, 0.0, 0.0, 0.0, 0.0, 0.0, 0.0, 0.0, 0.0, 0.0, 0.0, 0.0, 0.0, 0.0, 0.0, 0.0, 0.0, 0.0, 0.0, 0.0, 0.0, 0.0, 0.0, 0.0, 0.0, 0.0, 0.0, 0.0, 0.0, 0.0, 0.0, 0.0, 0.0, 0.0, 0.0, 0.0, 0.0, 0.0, 0.0, 0.0, 0.0, 0.0, 0.0, 0.0, 0.0, 0.0, 0.0, 0.0, 0.0, 0.0, 0.0, 0.0, 0.0, 0.0, 0.0, 0.0, 0.0, 0.0, 0.0, 0.0, 0.0, 0.0, 0.0, 0.0, 0.0, 0.0, 0.0, 0.0, 0.0, 0.0, 0.0, 0.0, 0.0, 0.0, 0.0, 0.0, 0.0, 0.0, 0.0, 0.0, 0.0, 0.0, 0.0, 0.0, 0.0, 0.0, 0.0, 0.0, 0.0, 0.0, 0.0, 0.0, 0.0, 0.0, 0.0, 0.0, 0.0, 0.0, 0.0, 0.0, 0.0, 0.0, 0.0, 0.0, 0.0, 0.0, 0.0, 0.0, 0.0, 0.0, 0.0, 0.0, 0.0, 0.0, 0.0, 0.0, 0.0, 0.0, 0.0, 0.0, 0.0, 0.0, 0.0, 0.0, 0.0, 0.0, 0.0, 0.0, 0.0, 0.0, 0.0, 0.0, 0.0, 0.0, 0.0, 0.0, 0.0, 0.0, 0.0, 0.0, 0.0, 0.0, 0.0, 0.0, 0.0, 0.0, 0.0, 0.0, 0.0, 0.0, 0.0, 0.0, 0.0, 0.0, 0.0, 0.0, 0.0, 0.0, 0.0, 0.0, 0.0, 0.0, 0.0, 0.0, 0.0, 0.0, 0.0, 0.0, 0.0, 0.0, 0.0, 0.0, 0.0, 0.0, 0.0, 0.0, 0.0, 0.0, 0.0, 0.0, 0.0, 0.0, 0.0, 0.0, 0.0, 0.0, 0.0, 0.0, 0.0, 0.0, 0.0, 0.0, 0.0, 0.0, 0.0, 0.0, 0.0, 0.0, 0.0, 0.0, 0.0, 0.0, 0.0, 0.0, 0.0, 0.0, 0.0, 0.0, 0.0, 0.0, 0.0, 0.0, 0.0, 0.0, 0.0, 0.0, 0.0, 0.0, 0.0, 0.0, 0.0, 0.0, 0.0, 0.0, 0.0, 0.0, 0.0, 0.0, 0.0, 0.0, 0.0, 0.0, 0.0, 0.0, 0.0, 0.0, 0.0, 0.0, 0.0, 0.0, 0.0, 0.0, 0.0, 0.0, 0.0, 0.0, 0.0, 0.0, 0.0, 0.0, 0.0, 0.0, 0.0, 0.0, 0.0, 0.0, 0.0, 0.0, 0.0, 0.0, 0.0, 0.0, 0.0, 0.0, 0.0, 0.0, 0.0, 0.0, 0.0, 0.0, 0.0, 0.0, 0.0, 0.0, 0.0, 0.0, 0.0, 0.0, 0.0, 0.0, 0.0, 0.0, 0.0, 0.0, 0.0, 0.0, 0.0, 0.0, 0.0, 0.0, 0.0, 0.0, 0.0, 0.0, 0.0, 0.0, 0.0, 0.0, 0.0, 0.0, 0.0, 0.0, 0.0, 0.0, 0.0, 0.0, 0.0, 0.0, 0.0, 0.0, 0.0, 0.0, 0.0, 0.0, 0.0, 0.0, 0.0, 0.0, 0.0, 0.0, 0.0, 0.0, 0.0, 0.0, 0.0, 0.0, 0.0, 0.0, 0.0, 0.0, 0.0, 0.0, 0.0, 0.0, 0.0, 0.0, 0.0, 0.0, 0.0, 0.0, 0.0, 0.0, 0.0, 0.0, 0.0, 0.0, 0.0, 0.0, 0.0, 0.0, 0.0, 0.0, 0.0, 0.0, 0.0, 0.0, 0.0, 0.0, 0.0, 0.0, 0.0, 0.0, 0.0, 0.0, 0.0, 0.0, 0.0, 0.0, 0.0, 0.0, 0.0, 0.0, 0.0, 0.0, 0.0, 0.0, 0.0, 0.0, 0.0, 0.0, 0.0, 0.0, 0.0, 0.0, 0.0, 0.0, 0.0, 0.0, 0.0, 0.0, 0.0, 0.0, 0.0, 0.0, 0.0, 0.0, 0.0, 0.0, 0.0, 0.0, 0.0, 0.0, 0.0, 0.0, 0.0, 0.0, 0.0, 0.0, 0.0, 0.0, 0.0, 0.0, 0.0, 0.0, 0.0, 0.0, 0.0, 0.0, 0.0, 0.0, 0.0, 0.0, 0.0, 0.0, 0.0, 0.0, 0.0, 0.0, 0.0, 0.0, 0.0, 0.0, 0.0, 0.0, 0.0, 0.0, 0.0, 0.0, 0.0, 0.0, 0.0, 0.0, 0.0, 0.0, 0.0, 0.0, 0.0, 0.0, 0.0, 0.0, 0.0, 0.0, 0.0, 0.0, 0.0, 0.0, 0.0, 0.0, 0.0, 0.0, 0.0, 0.0, 0.0, 0.0, 0.0, 0.0, 0.0, 0.0, 0.0, 0.0, 0.0, 0.0, 0.0, 0.0, 0.0, 0.0, 0.0, 0.0, 0.0, 0.0, 0.0, 0.0, 0.0, 0.0, 0.0, 0.0, 0.0, 0.0, 0.0, 0.0, 0.0, 0.0, 0.0, 0.0, 0.0, 0.0, 0.0, 0.0, 0.0, 0.0, 0.0, 0.0, 0.0, 0.0, 0.0, 0.0, 0.0, 0.0, 0.0, 0.0, 0.0, 0.0, 0.0, 0.0, 0.0, 0.0, 0.0, 0.0, 0.0, 0.0, 0.0, 0.0, 0.0, 0.0, 0.0, 0.0, 0.0, 0.0, 0.0, 0.0, 0.0, 0.0, 0.0, 0.0, 0.0, 0.0, 0.0, 0.0, 0.0, 0.0, 0.0, 0.0, 0.0, 0.0, 0.0, 0.0, 0.0, 0.0, 0.0, 0.0, 0.0, 0.0, 0.0, 0.0, 0.0, 0.0, 0.0, 0.0, 0.0, 0.0, 0.0, 0.0, 0.0, 0.0, 0.0, 0.0, 0.0, 0.0, 0.0, 0.0, 0.0, 0.0, 0.0, 0.0, 0.0, 0.0, 0.0, 0.0, 0.0, 0.0, 0.0, 0.0, 0.0, 0.0, 0.0, 0.0, 0.0, 0.0, 0.0, 0.0, 0.0, 0.0, 0.0, 0.0, 0.0, 0.0, 0.0, 0.0, 0.0, 0.0, 0.0, 0.0, 0.0, 0.0, 0.0, 0.0, 0.0, 0.0, 0.0, 0.0, 0.0, 0.0, 0.0, 0.0, 0.0, 0.0, 0.0, 0.0, 0.0, 0.0, 0.0, 0.0, 0.0, 0.0, 0.0, 0.0, 0.0, 0.0, 0.0, 0.0, 0.0, 0.0, 0.0, 0.0, 0.0, 0.0, 0.0, 0.0, 0.0, 0.0, 0.0, 0.0, 0.0, 0.0, 0.0, 0.0, 0.0, 0.0, 0.0, 0.0, 0.0, 0.0, 0.0, 0.0, 0.0, 0.0, 0.0, 0.0, 0.0, 0.0, 0.0, 0.0, 0.0, 0.0, 0.0, 0.0, 0.0, 0.0, 0.0, 0.0, 0.0, 0.0, 0.0, 0.0, 0.0, 0.0, 0.0, 0.0, 0.0, 0.0, 0.0, 0.0, 0.0, 0.0, 0.0, 0.0, 0.0, 0.0, 0.0, 0.0, 0.0, 0.0, 0.0, 0.0, 0.0, 0.0, 0.0, 0.0, 0.0, 0.0, 0.0, 0.0, 0.0, 0.0, 0.0, 0.0, 0.0, 0.0, 0.0, 0.0, 0.0, 0.0, 0.0, 0.0, 0.0, 0.0, 0.0, 0.0, 0.0, 0.0, 0.0, 0.0, 0.0, 0.0, 0.0, 0.0, 0.0, 0.0, 0.0, 0.0, 0.0, 0.0, 0.0, 0.0, 0.0, 0.0, 0.0, 0.0, 0.0, 0.0, 0.0, 0.0, 0.0, 0.0, 0.0, 0.0, 0.0, 0.0, 0.0, 0.0, 0.0, 0.0, 0.0, 0.0, 0.0, 0.0, 0.0, 0.0, 0.0, 0.0, 0.0, 0.0, 0.0, 0.0, 0.0, 0.0, 0.0, 0.0, 0.0, 0.0, 0.0, 0.0, 0.0, 0.0, 0.0, 0.0, 0.0, 0.0, 0.0, 0.0, 0.0, 0.0, 0.0, 0.0, 0.0, 0.0, 0.0, 0.0, 0.0, 0.0, 0.0, 0.0, 0.0, 0.0, 0.0, 0.0, 0.0, 0.0, 0.0, 0.0, 0.0, 0.0, 0.0, 0.0, 0.0, 0.0, 0.0, 0.0, 0.0, 0.0, 0.0, 0.0, 0.0, 0.0, 0.0, 0.0, 0.0, 0.0, 0.0, 0.0, 0.0, 0.0, 0.0, 0.0, 0.0, 0.0, 0.0, 0.0, 0.0, 0.0, 0.0, 0.0, 0.0, 0.0, 0.0, 0.0, 0.0, 0.0, 0.0, 0.0, 0.0, 0.0, 0.0, 0.0, 0.0, 0.0, 0.0, 0.0, 0.0, 0.0, 0.0, 0.0, 0.0, 0.0, 0.0, 0.0, 0.0, 0.0, 0.0, 0.0, 0.0, 0.0, 0.0, 0.0, 0.0, 0.0, 0.0, 0.0, 0.0, 0.0, 0.0, 0.0, 0.0, 0.0, 0.0, 0.0, 0.0, 0.0, 0.0, 0.0, 0.0, 0.0, 0.0, 0.0, 0.0, 0.0, 0.0, 0.0, 0.0, 0.0, 0.0, 0.0, 0.0, 0.0, 0.0, 0.0, 0.0, 0.0, 0.0, 0.0, 0.0, 0.0, 0.0, 0.0, 0.0, 0.0, 0.0, 0.0, 0.0, 0.0, 0.0, 0.0, 0.0, 0.0, 0.0, 0.0, 0.0, 0.0, 0.0, 0.0, 0.0, 0.0, 0.0, 0.0, 0.0, 0.0, 0.0, 0.0, 0.0, 0.0, 0.0, 0.0, 0.0, 0.0, 0.0, 0.0, 0.0, 0.0, 0.0, 0.0, 0.0, 0.0, 0.0, 0.0, 0.0, 0.0, 0.0, 0.0, 0.0, 0.0, 0.0, 0.0, 0.0, 0.0, 0.0, 0.0, 0.0, 0.0, 0.0, 0.0, 0.0, 0.0, 0.0, 0.0, 0.0, 0.0, 0.0, 0.0, 0.0, 0.0, 0.0, 0.0, 0.0, 0.0, 0.0, 0.0, 0.0, 0.0, 0.0, 0.0, 0.0, 0.0, 0.0, 0.0, 0.0, 0.0, 0.0, 0.0, 0.0, 0.0, 0.0, 0.0, 0.0, 0.0, 0.0, 0.0, 0.0, 0.0, 0.0, 0.0, 0.0, 0.0, 0.0, 0.0, 0.0, 0.0, 0.0, 0.0, 0.0, 0.0, 0.0, 0.0, 0.0, 0.0, 0.0, 0.0, 0.0, 0.0, 0.0, 0.0, 0.0, 0.0, 0.0, 0.0, 0.0, 0.0, 0.0, 0.0, 0.0, 0.0, 0.0, 0.0, 0.0, 0.0, 0.0, 0.0, 0.0, 0.0, 0.0, 0.0, 0.0, 0.0, 0.0, 0.0, 0.0, 0.0, 0.0, 0.0, 0.0, 0.0, 0.0, 0.0, 0.0, 0.0, 0.0, 0.0, 0.0, 0.0, 0.0, 0.0, 0.0, 0.0, 0.0, 0.0, 0.0, 0.0, 0.0, 0.0, 0.0, 0.0, 0.0, 0.0, 0.0, 0.0, 0.0, 0.0, 0.0, 0.0, 0.0, 0.0, 0.0, 0.0, 0.0, 0.0, 0.0, 0.0, 0.0, 0.0, 0.0, 0.0, 0.0, 0.0, 0.0, 0.0, 0.0, 0.0, 0.0, 0.0, 0.0, 0.0, 0.0, 0.0, 0.0, 0.0, 0.0, 0.0, 0.0, 0.0, 0.0, 0.0, 0.0, 0.0, 0.0, 0.0, 0.0, 0.0, 0.0, 0.0, 0.0, 0.0, 0.0, 0.0, 0.0, 0.0, 0.0, 0.0, 0.0, 0.0, 0.0, 0.0, 0.0, 0.0, 0.0, 0.0, 0.0, 0.0, 0.0, 0.0, 0.0, 0.0, 0.0, 0.0, 0.0, 0.0, 0.0, 0.0, 0.0, 0.0, 0.0, 0.0, 0.0, 0.0, 0.0, 0.0, 0.0, 0.0, 0.0, 0.0, 0.0, 0.0, 0.0, 0.0, 0.0, 0.0, 0.0, 0.0, 0.0, 0.0, 0.0, 0.0, 0.0, 0.0, 0.0, 0.0, 0.0, 0.0, 0.0, 0.0, 0.0, 0.0, 0.0, 0.0, 0.0, 0.0, 0.0, 0.0, 0.0, 0.0, 0.0, 0.0, 0.0, 0.0, 0.0, 0.0, 0.0, 0.0, 0.0, 0.0, 0.0, 0.0, 0.0, 0.0, 0.0, 0.0, 0.0, 0.0, 0.0, 0.0, 0.0, 0.0, 0.0, 0.0, 0.0, 0.0, 0.0, 0.0, 0.0, 0.0, 0.0, 0.0, 0.0, 0.0, 0.0, 0.0, 0.0, 0.0, 0.0, 0.0, 0.0, 0.0, 0.0, 0.0, 0.0, 0.0, 0.0, 0.0, 0.0, 0.0, 0.0, 0.0, 0.0, 0.0, 0.0, 0.0, 0.0, 0.0, 0.0, 0.0, 0.0, 0.0, 0.0, 0.0, 0.0, 0.0, 0.0, 0.0, 0.0, 0.0, 0.0, 0.0, 0.0, 0.0, 0.0, 0.0, 0.0, 0.0, 0.0, 0.0, 0.0, 0.0, 0.0, 0.0, 0.0, 0.0, 0.0, 0.0, 0.0, 0.0, 0.0, 0.0, 0.0, 0.0, 0.0, 0.0, 0.0, 0.0, 0.0, 0.0, 0.0, 0.0, 0.0, 0.0, 0.0, 0.0, 0.0, 0.0, 0.0, 0.0, 0.0, 0.0, 0.0, 0.0, 0.0, 0.0, 0.0, 0.0, 0.0, 0.0, 0.0, 0.0, 0.0, 0.0, 0.0, 0.0, 0.0, 0.0, 0.0, 0.0, 0.0, 0.0, 0.0, 0.0, 0.0, 0.0, 0.0, 0.0, 0.0, 0.0, 0.0, 0.0, 0.0, 0.0, 0.0, 0.0, 0.0, 0.0, 0.0, 0.0, 0.0, 0.0, 0.0, 0.0, 0.0, 0.0, 0.0, 0.0, 0.0, 0.0, 0.0, 0.0, 0.0, 0.0, 0.0, 0.0, 0.0, 0.0, 0.0, 0.0, 0.0, 0.0, 0.0, 0.0, 0.0, 0.0, 0.0, 0.0, 0.0, 0.0, 0.0, 0.0, 0.0, 0.0, 0.0, 0.0, 0.0, 0.0, 0.0, 0.0, 0.0, 0.0, 0.0, 0.0, 0.0, 0.0, 0.0, 0.0, 0.0, 0.0, 0.0, 0.0, 0.0, 0.0, 0.0, 0.0, 0.0, 0.0, 0.0, 0.0, 0.0, 0.0, 0.0, 0.0, 0.0, 0.0, 0.0, 0.0, 0.0, 0.0, 0.0, 0.0, 0.0, 0.0, 0.0, 0.0, 0.0, 0.0, 0.0, 0.0, 0.0, 0.0, 0.0, 0.0, 0.0, 0.0, 0.0, 0.0, 0.0, 0.0, 0.0, 0.0, 0.0, 0.0, 0.0, 0.0, 0.0, 0.0, 0.0, 0.0, 0.0, 0.0, 0.0, 0.0, 0.0, 0.0, 0.0, 0.0, 0.0, 0.0, 0.0, 0.0, 0.0, 0.0, 0.0, 0.0, 0.0, 0.0, 0.0, 0.0, 0.0, 0.0, 0.0, 0.0, 0.0, 0.0, 0.0, 0.0, 0.0, 0.0, 0.0, 0.0, 0.0, 0.0, 0.0, 0.0, 0.0, 0.0, 0.0, 0.0, 0.0, 0.0, 0.0, 0.0, 0.0, 0.0, 0.0, 0.0, 0.0, 0.0, 0.0, 0.0, 0.0, 0.0, 0.0, 0.0, 0.0, 0.0, 0.0, 0.0, 0.0, 0.0, 0.0, 0.0, 0.0, 0.0, 0.0, 0.0, 0.0, 0.0, 0.0, 0.0, 0.0, 0.0, 0.0, 0.0, 0.0, 0.0, 0.0, 0.0, 0.0, 0.0, 0.0, 0.0, 0.0, 0.0, 0.0, 0.0, 0.0, 0.0, 0.0, 0.0, 0.0, 0.0, 0.0, 0.0, 0.0, 0.0, 0.0, 0.0, 0.0, 0.0, 0.0, 0.0, 0.0, 0.0, 0.0, 0.0, 0.0, 0.0, 0.0, 0.0, 0.0, 0.0, 0.0, 0.0, 0.0, 0.0, 0.0, 0.0, 0.0, 0.0, 0.0, 0.0, 0.0, 0.0, 0.0, 0.0, 0.0, 0.0, 0.0, 0.0, 0.0, 0.0, 0.0, 0.0, 0.0, 0.0, 0.0, 0.0, 0.0, -0.0119, -0.0119, 1.012, -0.0119, 1.012, 1.012, -0.0119, 1.012, -0.0119, -0.0119, 1.012, -0.0119, 1.012, 1.012, -0.0119, 1.012, -0.0119, -0.0119, 1.012, -0.0119, 1.012, 1.012, -0.0119, 1.012, -0.0119, -0.0119, 1.012, -0.0119, 1.012, 1.012, -0.0119, 1.012, -0.0119, -0.0119, 1.012, -0.0119, 1.012, 1.012, -0.0119, 1.012, -0.0119, -0.0119, 1.012, -0.0119, 1.012, 1.012, -0.0119, 1.012, -0.0119, -0.0119, 1.012, -0.0119, 1.012, 1.012, -0.0119, 1.012, -0.0119, -0.0119, 1.012, -0.0119, 1.012, 1.012, -0.0119, 1.012, -0.0119, -0.0119, 1.012, -0.0119, 1.012, 1.012, -0.0119, 1.012, -0.0119, -0.0119, 1.012, -0.0119, 1.012, 1.012, -0.0119, 1.012, -0.0119, -0.0119, 1.012, -0.0119, 1.012, 1.012, -0.0119, 1.012, -0.0119, -0.0119, 1.012, -0.0119, 1.012, 1.012, -0.0119, 1.012, -0.0119, -0.0119, 1.012, -0.0119, 1.012, 1.012, -0.0119, 1.012, -0.0119, -0.0119, 1.012, -0.0119, 1.012, 1.012, -0.0119, 1.012, -0.0119, -0.0119, 1.012, -0.0119, 1.012, 1.012, -0.0119, 1.012, -0.0119, -0.0119, 1.012, -0.0119, 1.012, 1.012, -0.0119, 1.012, -0.0119, -0.0119, 1.012, -0.0119, 1.012, 1.012, -0.0119, 1.012, -0.0119, -0.0119, 1.012, -0.0119, 1.012, 1.012, -0.0119, 1.012, -0.0119, -0.0119, 1.012, -0.0119, 1.012, 1.012, -0.0119, 1.012, -0.0119, -0.0119, 1.012, -0.0119, 1.012, 1.012, -0.0119, 1.012, -0.0119, -0.0119, 1.012, -0.0119, 1.012, 1.012, -0.0119, 1.012, -0.0119, -0.0119, 1.012, -0.0119, 1.012, 1.012, -0.0119, 1.012, -0.0119, -0.0119, 1.012, -0.0119, 1.012, 1.012, -0.0119, 1.012, -0.0119, -0.0119, 1.012, -0.0119, 1.012, 1.012, -0.0119, 1.012])
me_cube_001.materials.append(mat_wood)
me_cube_001.materials.append(None)
me_cube_001.materials.append(mat_sink)
me_cube_001.use_remesh_preserve_volume = False
me_cube_001.use_remesh_preserve_attributes = False
me_cube_001.use_mirror_vertex_groups = False
me_cube_001.update()

# ---- objects
ob_cube = bpy.data.objects.new('Cube', me_cube_001)
ob_lamp = bpy.data.objects.new('Lamp', light_lamp)
ob_camera = bpy.data.objects.new('Camera', cam_camera)

# ---- transforms, parenting, visibility, modifiers, constraints
ob_cube.location = (1.387, 3.078, 1.091)
ob_cube.scale = (0.4194, 2.056, 1.0)
ob_cube.lineart.crease_threshold = 0.0
ob_lamp.location = (4.076, 1.005, 5.904)
ob_lamp.rotation_euler = (0.6503, 0.05522, 1.866)
ob_lamp.lock_rotations_4d = False
ob_lamp.empty_display_type = 'ARROWS'
ob_lamp.color = (0.0, 0.0, 0.0, 0.0)
ob_lamp.lineart.crease_threshold = 0.0
ob_camera.location = (4.391, -4.4, 4.435)
ob_camera.rotation_euler = (1.109, 0.01082, 0.8149)
ob_camera.lock_rotations_4d = False
ob_camera.empty_display_type = 'ARROWS'
ob_camera.color = (0.0, 0.0, 0.0, 0.0)
ob_camera.display_type = 'WIRE'
ob_camera.lineart.crease_threshold = 0.0

# ---- collection membership
col_collection_1.objects.link(ob_cube)
col_collection_1.objects.link(ob_lamp)
col_collection_1.objects.link(ob_camera)

# ---- scene / render settings (as saved in the file)
scene.camera = ob_camera
scene.frame_start = 1; scene.frame_end = 250; scene.frame_set(1)
scene.render.engine = 'CYCLES'
scene.render.image_settings.color_depth = '16'
scene.render.dither_intensity = 0.0
scene.cycles.use_denoising = False
scene.cycles.samples = 200
scene.cycles.sampling_pattern = 'TABULATED_SOBOL'
scene.cycles.light_sampling_threshold = 0.0
scene.cycles.use_adaptive_sampling = False
scene.cycles.use_light_tree = False
scene.cycles.blur_glossy = 0.0
scene.cycles.pixel_filter_type = 'GAUSSIAN'
scene.cycles.sample_clamp_indirect = 0.0
scene.view_settings.view_transform = 'Standard'
bpy.context.view_layer.update()
